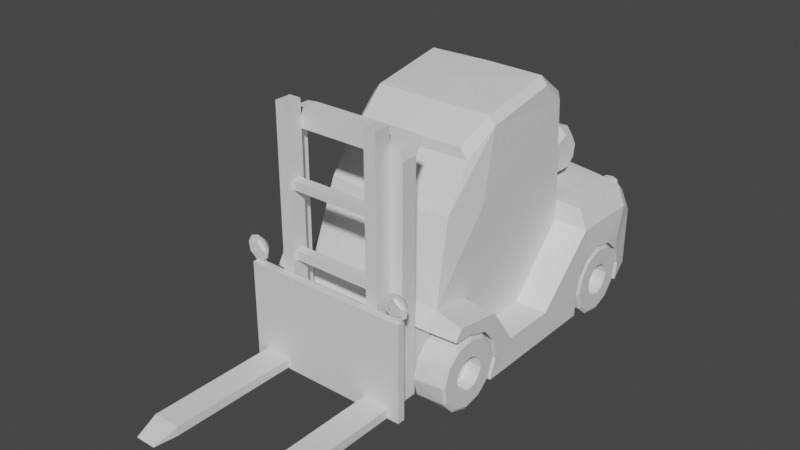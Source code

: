 # Source: forklift.blend  (saved by Blender 3.6.13; exported with 4.5.12 LTS)
import bpy
from mathutils import Matrix  # noqa: F401  (used for matrix-valued properties, if any)

bpy.ops.wm.read_factory_settings(use_empty=True)
scene = bpy.context.scene
scene.name = 'Scene'

# ---- collections
col_collection = bpy.data.collections.new('Collection'); scene.collection.children.link(col_collection)

# ---- materials (node trees are filled in below, after node groups)
mat_material_001 = bpy.data.materials.new('Material.001')
mat_material_001.alpha_threshold = 0.0
mat_material_001.use_transparent_shadow = False
mat_material_001.roughness = 0.5
mat_material_001.line_color = (0.0, 0.0, 0.0, 1.0)
mat_material_002 = bpy.data.materials.new('Material.002')
mat_material_002.alpha_threshold = 0.0
mat_material_002.use_transparent_shadow = False
mat_material_002.roughness = 0.5
mat_material_002.line_color = (0.0, 0.0, 0.0, 1.0)
mat_material_003 = bpy.data.materials.new('Material.003')
mat_material_003.alpha_threshold = 0.0
mat_material_003.use_transparent_shadow = False
mat_material_003.roughness = 0.5
mat_material_003.line_color = (0.0, 0.0, 0.0, 1.0)
mat_material_004 = bpy.data.materials.new('Material.004')
mat_material_004.alpha_threshold = 0.0
mat_material_004.use_transparent_shadow = False
mat_material_004.roughness = 0.5
mat_material_004.line_color = (0.0, 0.0, 0.0, 1.0)

# ---- material node trees
mat_material_001.use_nodes = True; mat_material_001.node_tree.nodes.clear()
_N = mat_material_001.node_tree.nodes; _L = mat_material_001.node_tree.links
n0 = _N.new('ShaderNodeOutputMaterial'); n0.name = 'Material Output'; n0.location = (300, 300)
n1 = _N.new('ShaderNodeBsdfPrincipled'); n1.name = 'Principled BSDF'; n1.location = (10, 300)
n1.distribution = 'GGX'
n1.subsurface_method = 'RANDOM_WALK_SKIN'
n1.inputs[3].default_value = 1.45
n1.inputs[27].default_value = (0.0, 0.0, 0.0, 1.0)
n1.inputs[28].default_value = 1.0
_L.new(n1.outputs[0], n0.inputs[0])
n0.is_active_output = True
mat_material_002.use_nodes = True; mat_material_002.node_tree.nodes.clear()
_N = mat_material_002.node_tree.nodes; _L = mat_material_002.node_tree.links
n0 = _N.new('ShaderNodeOutputMaterial'); n0.name = 'Material Output'; n0.location = (300, 300)
n1 = _N.new('ShaderNodeBsdfPrincipled'); n1.name = 'Principled BSDF'; n1.location = (10, 300)
n1.distribution = 'GGX'
n1.subsurface_method = 'RANDOM_WALK_SKIN'
n1.inputs[3].default_value = 1.45
n1.inputs[27].default_value = (0.0, 0.0, 0.0, 1.0)
n1.inputs[28].default_value = 1.0
_L.new(n1.outputs[0], n0.inputs[0])
n0.is_active_output = True
mat_material_003.use_nodes = True; mat_material_003.node_tree.nodes.clear()
_N = mat_material_003.node_tree.nodes; _L = mat_material_003.node_tree.links
n0 = _N.new('ShaderNodeOutputMaterial'); n0.name = 'Material Output'; n0.location = (300, 300)
n1 = _N.new('ShaderNodeBsdfPrincipled'); n1.name = 'Principled BSDF'; n1.location = (10, 300)
n1.distribution = 'GGX'
n1.subsurface_method = 'RANDOM_WALK_SKIN'
n1.inputs[3].default_value = 1.45
n1.inputs[27].default_value = (0.0, 0.0, 0.0, 1.0)
n1.inputs[28].default_value = 1.0
_L.new(n1.outputs[0], n0.inputs[0])
n0.is_active_output = True
mat_material_004.use_nodes = True; mat_material_004.node_tree.nodes.clear()
_N = mat_material_004.node_tree.nodes; _L = mat_material_004.node_tree.links
n0 = _N.new('ShaderNodeOutputMaterial'); n0.name = 'Material Output'; n0.location = (300, 300)
n1 = _N.new('ShaderNodeBsdfPrincipled'); n1.name = 'Principled BSDF'; n1.location = (10, 300)
n1.distribution = 'GGX'
n1.subsurface_method = 'RANDOM_WALK_SKIN'
n1.inputs[3].default_value = 1.45
n1.inputs[27].default_value = (0.0, 0.0, 0.0, 1.0)
n1.inputs[28].default_value = 1.0
_L.new(n1.outputs[0], n0.inputs[0])
n0.is_active_output = True

# ---- world
world_world = bpy.data.worlds.new('World'); scene.world = world_world
world_world.use_nodes = True; world_world.node_tree.nodes.clear()
_N = world_world.node_tree.nodes; _L = world_world.node_tree.links
n0 = _N.new('ShaderNodeOutputWorld'); n0.name = 'World Output'; n0.location = (300, 300)
n1 = _N.new('ShaderNodeBackground'); n1.name = 'Background'; n1.location = (10, 300)
n1.inputs[0].default_value = (0.05088, 0.05088, 0.05088, 1.0)
_L.new(n1.outputs[0], n0.inputs[0])
n0.is_active_output = True
world_world.color = (0.05088, 0.05088, 0.05088)
world_world.use_sun_shadow = False
world_world.sun_shadow_jitter_overblur = 0.0

# ---- meshes
me_cube_006 = bpy.data.meshes.new('Cube.006')
me_cube_006.from_pydata([(0.4104, 0.6747, 0.4579), (0.4184, 0.6919, 0.4174), (0.393, 0.7064, 0.4724), (0.3959, 0.7348, 0.4194), (0.3657, 0.7147, 0.4771), (0.365, 0.7425, 0.4216), (0.3614, 0.6571, 0.4798), (0.3133, 0.6801, 0.4624), (0.3038, 0.7003, 0.4244), (0.337, 0.7099, 0.4758), (0.3331, 0.7395, 0.4234), (-0.4104, 0.6747, 0.4579), (-0.4184, 0.6919, 0.4174), (-0.393, 0.7064, 0.4724), (-0.3959, 0.7348, 0.4194), (-0.3657, 0.7147, 0.4771), (-0.365, 0.7425, 0.4216), (-0.3614, 0.6571, 0.4798), (-0.3133, 0.6801, 0.4624), (-0.3038, 0.7003, 0.4244), (-0.337, 0.7099, 0.4758), (-0.3331, 0.7395, 0.4234)], [], [(1, 3, 2, 0), (3, 5, 4, 2), (2, 4, 6), (8, 7, 9, 10), (10, 9, 4, 5), (4, 9, 6), (9, 7, 6), (0, 2, 6), (12, 11, 13, 14), (14, 13, 15, 16), (13, 17, 15), (19, 21, 20, 18), (21, 16, 15, 20), (15, 17, 20), (20, 17, 18), (11, 17, 13)])
_uv = me_cube_006.uv_layers.new(name='UVMap')
_uv.uv.foreach_set('vector', [0.0, 0.0, 0.0, 0.0, 0.0, 0.0, 0.0, 0.0, 0.0, 0.0, 0.0, 0.0, 0.0, 0.0, 0.0, 0.0, 0.0, 0.0, 0.0, 0.0, 0.0, 0.0, 0.0, 0.0, 0.0, 0.0, 0.0, 0.0, 0.0, 0.0, 0.0, 0.0, 0.0, 0.0, 0.0, 0.0, 0.0, 0.0, 0.0, 0.0, 0.0, 0.0, 0.0, 0.0, 0.0, 0.0, 0.0, 0.0, 0.0, 0.0, 0.0, 0.0, 0.0, 0.0, 0.0, 0.0, 0.0, 0.0, 0.0, 0.0, 0.0, 0.0, 0.0, 0.0, 0.0, 0.0, 0.0, 0.0, 0.0, 0.0, 0.0, 0.0, 0.0, 0.0, 0.0, 0.0, 0.0, 0.0, 0.0, 0.0, 0.0, 0.0, 0.0, 0.0, 0.0, 0.0, 0.0, 0.0, 0.0, 0.0, 0.0, 0.0, 0.0, 0.0, 0.0, 0.0, 0.0, 0.0, 0.0, 0.0, 0.0, 0.0, 0.0, 0.0, 0.0, 0.0, 0.0, 0.0, 0.0, 0.0, 0.0, 0.0])
me_cube_006.materials.append(mat_material_001)
me_cube_006.use_mirror_vertex_groups = False
me_cube_006.update()
me_cube_002 = bpy.data.meshes.new('Cube.002')
me_cube_002.from_pydata([(0.4646, -0.4658, 0.2637), (0.4655, -0.3735, 0.2332), (0.4663, -0.2964, 0.07312), (0.466, -0.3267, -0.01371), (0.3213, -0.3164, -0.003456), (0.3216, -0.2923, 0.0864), (0.3213, -0.3164, 0.1763), (0.3206, -0.3822, 0.242), (0.3197, -0.4658, 0.2637), (0.4661, -0.3135, 0.1635), (0.4646, -0.546, 0.2672), (0.3197, -0.546, 0.2637), (0.4646, -0.5587, 0.2741), (0.3197, -0.5709, 0.2782), (0.4646, -0.5262, 0.3206), (0.3197, -0.4948, 0.3299), (0.4646, -0.3128, 0.2878), (0.3197, -0.3128, 0.2971), (0.4646, -0.1926, 0.1143), (0.3197, -0.1925, 0.1143), (0.4646, 0.05957, 0.1136), (0.3197, 0.05957, 0.1136), (0.4646, 0.3423, 0.3841), (0.3197, 0.3255, 0.3977), (0.4646, 0.6572, 0.3841), (0.4663, 0.2953, -0.01025), (0.4415, 0.7434, 0.3264), (0.2707, 0.7751, 0.3348), (0.4415, 0.7434, 0.05758), (0.2707, 0.7751, 0.0855), (0.4646, 0.6365, 0.02066), (0.3197, 0.6466, 0.001114), (0.4636, 0.5496, 0.2436), (0.4628, 0.6194, 0.1836), (0.4642, 0.6497, 0.09675), (0.4663, 0.2953, 0.0702), (0.4661, 0.3124, 0.1606), (0.4655, 0.3724, 0.2303), (0.4645, 0.4593, 0.2607), (0.3173, 0.5496, 0.2436), (0.3166, 0.6194, 0.1836), (0.318, 0.6497, 0.09675), (0.32, 0.2953, 0.0702), (0.3199, 0.3124, 0.1606), (0.3192, 0.3724, 0.2303), (0.3183, 0.4593, 0.2607), (0.4283, 0.3423, 0.476), (0.3197, 0.3255, 0.4897), (0.4283, 0.6572, 0.476), (0.3197, 0.6693, 0.4897), (0.4052, 0.7385, 0.4183), (0.3197, 0.7594, 0.4267), (0.32, 0.2953, -0.01025), (0.2913, -0.3932, 0.6762), (0.3197, -0.2094, 0.6651), (0.3015, 0.3255, 0.9376), (0.2794, -0.2663, 0.8593), (0.3015, -0.1242, 0.9607), (0.3015, 0.224, 1.025), (0.2443, -0.2663, 0.9055), (0.2721, -0.1242, 0.9974), (0.2721, 0.224, 1.061), (-0.3197, -0.4948, 0.3299), (-0.2913, -0.3932, 0.6762), (-0.2794, -0.2663, 0.8593), (-0.2443, -0.2663, 0.9055), (-0.2721, -0.1242, 0.9974), (-0.2721, 0.224, 1.061), (0.3197, -0.546, -0.01227), (-0.3197, -0.546, 0.2637), (-0.3197, -0.5709, 0.2782), (-0.3197, -0.546, -0.01227), (0.2721, 0.3599, 0.9558), (-0.2721, 0.3599, 0.9558), (0.2721, 0.3599, 0.4899), (-0.2721, 0.3599, 0.4899), (0.1502, 0.703, 0.4897), (0.1999, 0.8087, 0.3348), (0.1492, 0.8087, 0.06858), (0.1502, 0.672, 0.001114), (0.1502, 0.793, 0.4267), (0.08428, 0.6443, 0.555), (0.0659, 0.6439, 0.5549), (0.08428, 0.6563, 0.5489), (0.0659, 0.6575, 0.549), (0.08428, 0.6517, 0.6394), (0.0659, 0.6515, 0.6391), (0.08428, 0.6633, 0.6461), (0.0659, 0.6639, 0.6472), (0.08311, 0.6091, 0.4798), (0.06473, 0.6087, 0.4798), (0.08311, 0.6211, 0.4737), (0.06473, 0.6223, 0.4739), (0.08554, 0.6059, 0.7096), (0.06715, 0.6059, 0.7092), (0.08554, 0.6128, 0.7211), (0.06715, 0.6127, 0.7224), (0.087, 0.5297, 0.7371), (0.06862, 0.5299, 0.7368), (0.087, 0.53, 0.7506), (0.06862, 0.5293, 0.7516), (-0.4646, -0.4658, 0.2637), (-0.4655, -0.3735, 0.2332), (-0.4663, -0.2964, 0.07312), (-0.466, -0.3267, -0.01371), (-0.3213, -0.3164, -0.003456), (-0.3216, -0.2923, 0.0864), (-0.3213, -0.3164, 0.1763), (-0.3206, -0.3822, 0.242), (-0.3197, -0.4658, 0.2637), (-0.4661, -0.3135, 0.1635), (-0.4646, -0.546, 0.2672), (-0.4646, -0.5587, 0.2741), (-0.4646, -0.5262, 0.3206), (-0.4646, -0.3128, 0.2878), (-0.3197, -0.3128, 0.2971), (-0.4646, -0.1926, 0.1143), (-0.3197, -0.1925, 0.1143), (-0.4646, 0.05957, 0.1136), (-0.3197, 0.05957, 0.1136), (-0.4646, 0.3423, 0.3841), (-0.3197, 0.3255, 0.3977), (-0.4646, 0.6572, 0.3841), (-0.4663, 0.2953, -0.01025), (-0.4415, 0.7434, 0.3264), (-0.2707, 0.7751, 0.3348), (-0.4415, 0.7434, 0.05758), (-0.2707, 0.7751, 0.0855), (-0.4646, 0.6365, 0.02066), (-0.3197, 0.6466, 0.001114), (-0.4636, 0.5496, 0.2436), (-0.4628, 0.6194, 0.1836), (-0.4642, 0.6497, 0.09675), (-0.4663, 0.2953, 0.0702), (-0.4661, 0.3124, 0.1606), (-0.4655, 0.3724, 0.2303), (-0.4645, 0.4593, 0.2607), (-0.3173, 0.5496, 0.2436), (-0.3166, 0.6194, 0.1836), (-0.318, 0.6497, 0.09675), (-0.32, 0.2953, 0.0702), (-0.3199, 0.3124, 0.1606), (-0.3192, 0.3724, 0.2303), (-0.3183, 0.4593, 0.2607), (-0.4283, 0.3423, 0.476), (-0.3197, 0.3255, 0.4897), (-0.4283, 0.6572, 0.476), (-0.3197, 0.6693, 0.4897), (-0.4052, 0.7385, 0.4183), (-0.3197, 0.7594, 0.4267), (-0.32, 0.2953, -0.01025), (-0.3197, -0.2094, 0.6651), (-0.3015, 0.3255, 0.9376), (-0.3015, -0.1242, 0.9607), (-0.3015, 0.224, 1.025), (-0.1502, 0.672, 0.001114), (-0.1502, 0.703, 0.4897), (-0.1999, 0.8087, 0.3348), (-0.1492, 0.8087, 0.06858), (-0.1502, 0.793, 0.4267), (-0.08428, 0.6443, 0.555), (-0.0659, 0.6439, 0.5549), (-0.08428, 0.6563, 0.5489), (-0.0659, 0.6575, 0.549), (-0.08428, 0.6517, 0.6394), (-0.0659, 0.6515, 0.6391), (-0.08428, 0.6633, 0.6461), (-0.0659, 0.6639, 0.6472), (-0.08311, 0.6091, 0.4798), (-0.06473, 0.6087, 0.4798), (-0.08311, 0.6211, 0.4737), (-0.06473, 0.6223, 0.4739), (-0.08554, 0.6059, 0.7096), (-0.06715, 0.6059, 0.7092), (-0.08554, 0.6128, 0.7211), (-0.06715, 0.6127, 0.7224), (-0.087, 0.5297, 0.7371), (-0.06862, 0.5299, 0.7368), (-0.087, 0.53, 0.7506), (-0.06862, 0.5293, 0.7516), (0.0, -0.277, 0.8581), (0.0, -0.277, 0.9054), (0.0, -0.1316, 0.9995), (0.0, -0.4128, 0.6707), (0.0, 0.2248, 1.065), (0.0, 0.3638, 0.9568), (0.0, 0.0466, 1.038)], [], [(5, 9, 6), (6, 1, 7), (7, 0, 8), (4, 2, 5), (0, 11, 8), (12, 11, 10), (14, 13, 12), (16, 15, 14), (16, 19, 17), (20, 19, 18), (20, 23, 21), (51, 26, 27), (50, 24, 26), (26, 29, 27), (28, 31, 29), (43, 37, 36), (39, 33, 32), (44, 38, 37), (42, 36, 35), (33, 41, 34), (45, 32, 38), (46, 49, 47), (50, 49, 48), (33, 28, 26), (46, 23, 22), (28, 34, 30), (48, 22, 24), (33, 24, 32), (22, 37, 38), (20, 35, 36), (25, 42, 35), (20, 18, 3), (16, 1, 9), (0, 14, 10), (17, 21, 23), (23, 47, 17), (47, 54, 17), (55, 57, 54), (56, 53, 57), (58, 60, 57), (57, 60, 59), (57, 59, 56), (65, 180, 181), (182, 65, 181), (183, 62, 15), (66, 182, 186), (180, 63, 183), (5, 6, 68), (69, 68, 11), (62, 13, 15), (70, 11, 13), (184, 73, 67), (58, 72, 61), (75, 73, 185), (55, 74, 72), (76, 75, 74), (49, 74, 47), (51, 76, 49), (79, 29, 31), (27, 80, 51), (29, 77, 27), (82, 89, 81), (87, 93, 85), (81, 86, 82), (83, 85, 81), (86, 84, 82), (84, 87, 83), (91, 90, 92), (89, 83, 81), (92, 82, 84), (83, 92, 84), (96, 99, 95), (94, 88, 86), (88, 95, 87), (85, 94, 86), (99, 98, 97), (93, 98, 94), (95, 97, 93), (98, 96, 94), (41, 30, 34), (42, 41, 44), (79, 52, 150), (106, 110, 103), (107, 102, 110), (108, 101, 102), (105, 103, 104), (101, 69, 111), (69, 112, 111), (70, 113, 112), (62, 114, 113), (114, 117, 116), (117, 118, 116), (118, 121, 120), (124, 149, 125), (122, 148, 124), (124, 127, 126), (126, 129, 128), (135, 141, 134), (131, 137, 130), (136, 142, 135), (134, 140, 133), (131, 139, 138), (130, 143, 136), (144, 147, 146), (147, 148, 146), (131, 126, 132), (121, 144, 120), (126, 128, 132), (120, 146, 122), (131, 122, 124), (136, 135, 120), (134, 133, 118), (140, 123, 133), (118, 133, 123), (110, 114, 116), (114, 102, 101), (115, 119, 117), (121, 115, 145), (145, 151, 152), (115, 62, 151), (152, 153, 154), (154, 66, 67), (153, 65, 66), (153, 64, 65), (71, 69, 109), (123, 105, 104), (154, 73, 152), (152, 75, 145), (75, 147, 145), (149, 156, 159), (127, 155, 129), (125, 159, 157), (127, 157, 158), (158, 79, 155), (156, 80, 159), (157, 78, 158), (159, 77, 157), (161, 168, 169), (166, 172, 174), (160, 165, 164), (162, 164, 166), (163, 165, 161), (163, 166, 167), (170, 169, 168), (162, 168, 160), (161, 171, 163), (162, 171, 170), (175, 178, 179), (167, 173, 165), (167, 174, 175), (164, 173, 172), (178, 177, 179), (172, 177, 176), (174, 176, 178), (175, 177, 173), (128, 139, 132), (143, 137, 139), (72, 184, 61), (180, 53, 56), (186, 182, 60), (182, 59, 60), (59, 180, 56), (5, 2, 9), (6, 9, 1), (7, 1, 0), (4, 3, 2), (0, 10, 11), (12, 13, 11), (14, 15, 13), (16, 17, 15), (16, 18, 19), (20, 21, 19), (20, 22, 23), (51, 50, 26), (50, 48, 24), (26, 28, 29), (28, 30, 31), (43, 44, 37), (39, 40, 33), (44, 45, 38), (42, 43, 36), (33, 40, 41), (45, 39, 32), (46, 48, 49), (50, 51, 49), (33, 34, 28), (46, 47, 23), (48, 46, 22), (33, 26, 24), (32, 24, 38), (24, 22, 38), (37, 22, 36), (22, 20, 36), (25, 52, 42), (2, 3, 18), (3, 25, 20), (25, 35, 20), (9, 2, 18), (18, 16, 9), (0, 1, 16), (16, 14, 0), (14, 12, 10), (17, 19, 21), (47, 55, 54), (55, 58, 57), (53, 54, 57), (58, 61, 60), (65, 64, 180), (182, 66, 65), (15, 53, 183), (183, 63, 62), (186, 184, 67), (67, 66, 186), (180, 64, 63), (6, 7, 68), (7, 8, 68), (8, 11, 68), (68, 4, 5), (69, 71, 68), (62, 70, 13), (70, 69, 11), (184, 185, 73), (58, 55, 72), (185, 72, 74), (74, 75, 185), (55, 47, 74), (76, 156, 75), (49, 76, 74), (51, 80, 76), (79, 78, 29), (27, 77, 80), (29, 78, 77), (82, 90, 89), (87, 95, 93), (81, 85, 86), (83, 87, 85), (86, 88, 84), (84, 88, 87), (91, 89, 90), (89, 91, 83), (92, 90, 82), (83, 91, 92), (96, 100, 99), (94, 96, 88), (88, 96, 95), (85, 93, 94), (99, 100, 98), (93, 97, 98), (95, 99, 97), (98, 100, 96), (41, 31, 30), (41, 40, 39), (39, 45, 41), (45, 44, 41), (44, 43, 42), (42, 52, 31), (31, 41, 42), (25, 3, 4), (4, 68, 71), (71, 105, 4), (105, 150, 4), (4, 150, 52), (150, 129, 155), (155, 79, 150), (79, 31, 52), (52, 25, 4), (106, 107, 110), (107, 108, 102), (108, 109, 101), (105, 106, 103), (101, 109, 69), (69, 70, 112), (70, 62, 113), (62, 115, 114), (114, 115, 117), (117, 119, 118), (118, 119, 121), (124, 148, 149), (122, 146, 148), (124, 125, 127), (126, 127, 129), (135, 142, 141), (131, 138, 137), (136, 143, 142), (134, 141, 140), (131, 132, 139), (130, 137, 143), (144, 145, 147), (147, 149, 148), (131, 124, 126), (121, 145, 144), (120, 144, 146), (131, 130, 122), (120, 122, 136), (122, 130, 136), (118, 120, 134), (120, 135, 134), (140, 150, 123), (123, 104, 118), (104, 103, 116), (118, 104, 116), (116, 103, 110), (110, 102, 114), (101, 111, 113), (111, 112, 113), (113, 114, 101), (115, 121, 119), (145, 115, 151), (63, 151, 62), (152, 151, 153), (151, 63, 153), (154, 153, 66), (109, 108, 71), (108, 107, 71), (107, 106, 71), (106, 105, 71), (123, 150, 105), (154, 67, 73), (152, 73, 75), (75, 156, 147), (149, 147, 156), (127, 158, 155), (125, 149, 159), (127, 125, 157), (158, 78, 79), (156, 76, 80), (157, 77, 78), (159, 80, 77), (161, 160, 168), (166, 164, 172), (160, 161, 165), (162, 160, 164), (163, 167, 165), (163, 162, 166), (170, 171, 169), (162, 170, 168), (161, 169, 171), (162, 163, 171), (175, 174, 178), (167, 175, 173), (167, 166, 174), (164, 165, 173), (178, 176, 177), (172, 173, 177), (174, 172, 176), (175, 179, 177), (128, 129, 139), (137, 138, 139), (139, 129, 140), (129, 150, 140), (140, 141, 139), (141, 142, 139), (142, 143, 139), (72, 185, 184), (180, 183, 53), (60, 61, 186), (61, 184, 186), (182, 181, 59), (59, 181, 180), (63, 64, 153), (53, 15, 54), (15, 17, 54)])
me_cube_002.polygons.foreach_set('material_index', [1, 1, 1, 1, 1, 1, 1, 1, 1, 1, 1, 1, 0, 1, 1, 0, 0, 0, 0, 0, 0, 1, 1, 1, 1, 0, 0, 1, 0, 1, 0, 1, 1, 1, 1, 1, 1, 1, 1, 1, 1, 1, 1, 1, 1, 1, 1, 1, 1, 1, 1, 1, 1, 1, 1, 1, 1, 1, 1, 1, 1, 1, 1, 1, 1, 1, 1, 1, 1, 1, 1, 1, 1, 1, 1, 1, 1, 1, 1, 0, 0, 1, 1, 1, 1, 1, 1, 1, 1, 1, 1, 1, 1, 1, 0, 1, 1, 0, 0, 0, 0, 0, 0, 1, 1, 1, 1, 0, 0, 1, 0, 1, 0, 1, 1, 1, 1, 1, 1, 1, 1, 1, 1, 1, 1, 1, 1, 1, 1, 1, 1, 1, 1, 1, 1, 1, 1, 1, 1, 1, 1, 1, 1, 1, 1, 1, 1, 1, 1, 1, 1, 1, 1, 1, 1, 0, 0, 1, 1, 1, 1, 1, 1, 1, 1, 1, 1, 1, 1, 1, 1, 1, 1, 1, 0, 1, 1, 0, 0, 0, 0, 0, 0, 1, 1, 1, 1, 0, 1, 0, 0, 1, 1, 0, 1, 1, 1, 1, 1, 1, 1, 1, 1, 1, 1, 1, 1, 1, 1, 1, 1, 1, 1, 1, 1, 1, 1, 1, 1, 1, 1, 1, 1, 1, 1, 1, 1, 1, 1, 1, 1, 1, 1, 1, 1, 1, 1, 1, 1, 1, 1, 1, 1, 1, 1, 1, 1, 1, 1, 1, 0, 0, 0, 0, 0, 0, 0, 1, 1, 1, 1, 1, 1, 1, 1, 1, 1, 1, 1, 1, 1, 1, 1, 1, 1, 1, 1, 1, 0, 1, 1, 0, 0, 0, 0, 0, 0, 1, 1, 1, 1, 0, 1, 0, 0, 1, 1, 0, 1, 1, 1, 1, 1, 1, 1, 1, 1, 1, 1, 1, 1, 1, 1, 1, 1, 1, 1, 1, 1, 1, 1, 1, 1, 1, 1, 1, 1, 1, 1, 1, 1, 1, 1, 1, 1, 1, 1, 1, 1, 1, 1, 1, 1, 1, 1, 1, 0, 0, 0, 0, 0, 0, 0, 1, 1, 1, 1, 1, 1, 0, 1, 1])
_uv = me_cube_002.uv_layers.new(name='UVMap')
_uv.uv.foreach_set('vector', [0.0, 0.0, 0.0, 0.0, 0.0, 0.0, 0.0, 0.0, 0.0, 0.0, 0.0, 0.0, 0.0, 0.0, 0.0, 0.0, 0.0, 0.0, 0.0, 0.0, 0.0, 0.0, 0.0, 0.0, 0.0, 0.0, 0.0, 0.0, 0.0, 0.0, 0.0, 0.0, 0.0, 0.0, 0.0, 0.0, 0.0, 0.0, 0.0, 0.0, 0.0, 0.0, 0.0, 0.0, 0.0, 0.0, 0.0, 0.0, 0.0, 0.0, 0.0, 0.0, 0.0, 0.0, 0.0, 0.0, 0.0, 0.0, 0.0, 0.0, 0.0, 0.0, 0.0, 0.0, 0.0, 0.0, 0.0, 0.0, 0.0, 0.0, 0.0, 0.0, 0.0, 0.0, 0.0, 0.0, 0.0, 0.0, 0.0, 0.0, 0.0, 0.0, 0.0, 0.0, 0.0, 0.0, 0.0, 0.0, 0.0, 0.0, 0.0, 0.0, 0.0, 0.0, 0.0, 0.0, 0.0, 0.0, 0.0, 0.0, 0.0, 0.0, 0.0, 0.0, 0.0, 0.0, 0.0, 0.0, 0.0, 0.0, 0.0, 0.0, 0.0, 0.0, 0.0, 0.0, 0.0, 0.0, 0.0, 0.0, 0.0, 0.0, 0.0, 0.0, 0.0, 0.0, 0.0, 0.0, 0.0, 0.0, 0.0, 0.0, 0.0, 0.0, 0.0, 0.0, 0.0, 0.0, 0.0, 0.0, 0.0, 0.0, 0.0, 0.0, 0.0, 0.0, 0.0, 0.0, 0.0, 0.0, 0.0, 0.0, 0.0, 0.0, 0.0, 0.0, 0.0, 0.0, 0.0, 0.0, 0.0, 0.0, 0.0, 0.0, 0.0, 0.0, 0.0, 0.0, 0.0, 0.0, 0.0, 0.0, 0.0, 0.0, 0.0, 0.0, 0.0, 0.0, 0.0, 0.0, 0.0, 0.0, 0.0, 0.0, 0.0, 0.0, 0.0, 0.0, 0.0, 0.0, 0.0, 0.0, 0.0, 0.0, 0.0, 0.0, 0.0, 0.0, 0.0, 0.0, 0.0, 0.0, 0.0, 0.0, 0.0, 0.0, 0.0, 0.0, 0.0, 0.0, 0.0, 0.0, 0.0, 0.0, 0.0, 0.0, 0.0, 0.0, 0.0, 0.0, 0.0, 0.0, 0.0, 0.0, 0.0, 0.0, 0.0, 0.0, 0.0, 0.0, 0.0, 0.0, 0.0, 0.0, 0.0, 0.0, 0.0, 0.0, 0.0, 0.0, 0.0, 0.0, 0.0, 0.0, 0.0, 0.0, 0.0, 0.0, 0.0, 0.0, 0.0, 0.0, 0.0, 0.0, 0.0, 0.0, 0.0, 0.0, 0.0, 0.0, 0.0, 0.0, 0.0, 0.0, 0.0, 0.0, 0.0, 0.0, 0.0, 0.0, 0.0, 0.0, 0.0, 0.0, 0.0, 0.0, 0.0, 0.0, 0.0, 0.0, 0.0, 0.0, 0.0, 0.0, 0.0, 0.0, 0.0, 0.0, 0.0, 0.0, 0.0, 0.0, 0.0, 0.0, 0.0, 0.0, 0.0, 0.0, 0.0, 0.0, 0.0, 0.0, 0.0, 0.0, 0.0, 0.0, 0.0, 0.0, 0.0, 0.0, 0.0, 0.0, 0.0, 0.0, 0.0, 0.0, 0.0, 0.0, 0.0, 0.0, 0.0, 0.0, 0.0, 0.0, 0.0, 0.0, 0.0, 0.0, 0.0, 0.0, 0.0, 0.0, 0.0, 0.0, 0.0, 0.0, 0.0, 0.0, 0.0, 0.0, 0.0, 0.0, 0.0, 0.0, 0.0, 0.0, 0.0, 0.0, 0.0, 0.0, 0.0, 0.0, 0.0, 0.0, 0.0, 0.0, 0.0, 0.0, 0.0, 0.0, 0.0, 0.0, 0.0, 0.0, 0.0, 0.0, 0.0, 0.0, 0.0, 0.0, 0.0, 0.0, 0.0, 0.0, 0.0, 0.0, 0.0, 0.0, 0.0, 0.0, 0.0, 0.0, 0.0, 0.0, 0.0, 0.0, 0.0, 0.0, 0.0, 0.0, 0.0, 0.0, 0.0, 0.0, 0.0, 0.0, 0.0, 0.0, 0.0, 0.0, 0.0, 0.0, 0.0, 0.0, 0.0, 0.0, 0.0, 0.0, 0.0, 0.0, 0.0, 0.0, 0.0, 0.0, 0.0, 0.0, 0.0, 0.0, 0.0, 0.0, 0.0, 0.0, 0.0, 0.0, 0.0, 0.0, 0.0, 0.0, 0.0, 0.0, 0.0, 0.0, 0.0, 0.0, 0.0, 0.0, 0.0, 0.0, 0.0, 0.0, 0.0, 0.0, 0.0, 0.0, 0.0, 0.0, 0.0, 0.0, 0.0, 0.0, 0.0, 0.0, 0.0, 0.0, 0.0, 0.0, 0.0, 0.0, 0.0, 0.0, 0.0, 0.0, 0.0, 0.0, 0.0, 0.0, 0.0, 0.0, 0.0, 0.0, 0.0, 0.0, 0.0, 0.0, 0.0, 0.0, 0.0, 0.0, 0.0, 0.0, 0.0, 0.0, 0.0, 0.0, 0.0, 0.0, 0.0, 0.0, 0.0, 0.0, 0.0, 0.0, 0.0, 0.0, 0.0, 0.0, 0.0, 0.0, 0.0, 0.0, 0.0, 0.0, 0.0, 0.0, 0.0, 0.0, 0.0, 0.0, 0.0, 0.0, 0.0, 0.0, 0.0, 0.0, 0.0, 0.0, 0.0, 0.0, 0.0, 0.0, 0.0, 0.0, 0.0, 0.0, 0.0, 0.0, 0.0, 0.0, 0.0, 0.0, 0.0, 0.0, 0.0, 0.0, 0.0, 0.0, 0.0, 0.0, 0.0, 0.0, 0.0, 0.0, 0.0, 0.0, 0.0, 0.0, 0.0, 0.0, 0.0, 0.0, 0.0, 0.0, 0.0, 0.0, 0.0, 0.0, 0.0, 0.0, 0.0, 0.0, 0.0, 0.0, 0.0, 0.0, 0.0, 0.0, 0.0, 0.0, 0.0, 0.0, 0.0, 0.0, 0.0, 0.0, 0.0, 0.0, 0.0, 0.0, 0.0, 0.0, 0.0, 0.0, 0.0, 0.0, 0.0, 0.0, 0.0, 0.0, 0.0, 0.0, 0.0, 0.0, 0.0, 0.0, 0.0, 0.0, 0.0, 0.0, 0.0, 0.0, 0.0, 0.0, 0.0, 0.0, 0.0, 0.0, 0.0, 0.0, 0.0, 0.0, 0.0, 0.0, 0.0, 0.0, 0.0, 0.0, 0.0, 0.0, 0.0, 0.0, 0.0, 0.0, 0.0, 0.0, 0.0, 0.0, 0.0, 0.0, 0.0, 0.0, 0.0, 0.0, 0.0, 0.0, 0.0, 0.0, 0.0, 0.0, 0.0, 0.0, 0.0, 0.0, 0.0, 0.0, 0.0, 0.0, 0.0, 0.0, 0.0, 0.0, 0.0, 0.0, 0.0, 0.0, 0.0, 0.0, 0.0, 0.0, 0.0, 0.0, 0.0, 0.0, 0.0, 0.0, 0.0, 0.0, 0.0, 0.0, 0.0, 0.0, 0.0, 0.0, 0.0, 0.0, 0.0, 0.0, 0.0, 0.0, 0.0, 0.0, 0.0, 0.0, 0.0, 0.0, 0.0, 0.0, 0.0, 0.0, 0.0, 0.0, 0.0, 0.0, 0.0, 0.0, 0.0, 0.0, 0.0, 0.0, 0.0, 0.0, 0.0, 0.0, 0.0, 0.0, 0.0, 0.0, 0.0, 0.0, 0.0, 0.0, 0.0, 0.0, 0.0, 0.0, 0.0, 0.0, 0.0, 0.0, 0.0, 0.0, 0.0, 0.0, 0.0, 0.0, 0.0, 0.0, 0.0, 0.0, 0.0, 0.0, 0.0, 0.0, 0.0, 0.0, 0.0, 0.0, 0.0, 0.0, 0.0, 0.0, 0.0, 0.0, 0.0, 0.0, 0.0, 0.0, 0.0, 0.0, 0.0, 0.0, 0.0, 0.0, 0.0, 0.0, 0.0, 0.0, 0.0, 0.0, 0.0, 0.0, 0.0, 0.0, 0.0, 0.0, 0.0, 0.0, 0.0, 0.0, 0.0, 0.0, 0.0, 0.0, 0.0, 0.0, 0.0, 0.0, 0.0, 0.0, 0.0, 0.0, 0.0, 0.0, 0.0, 0.0, 0.0, 0.0, 0.0, 0.0, 0.0, 0.0, 0.0, 0.0, 0.0, 0.0, 0.0, 0.0, 0.0, 0.0, 0.0, 0.0, 0.0, 0.0, 0.0, 0.0, 0.0, 0.0, 0.0, 0.0, 0.0, 0.0, 0.0, 0.0, 0.0, 0.0, 0.0, 0.0, 0.0, 0.0, 0.0, 0.0, 0.0, 0.0, 0.0, 0.0, 0.0, 0.0, 0.0, 0.0, 0.0, 0.0, 0.0, 0.0, 0.0, 0.0, 0.0, 0.0, 0.0, 0.0, 0.0, 0.0, 0.0, 0.0, 0.0, 0.0, 0.0, 0.0, 0.0, 0.0, 0.0, 0.0, 0.0, 0.0, 0.0, 0.0, 0.0, 0.0, 0.0, 0.0, 0.0, 0.0, 0.0, 0.0, 0.0, 0.0, 0.0, 0.0, 0.0, 0.0, 0.0, 0.0, 0.0, 0.0, 0.0, 0.0, 0.0, 0.0, 0.0, 0.0, 0.0, 0.0, 0.0, 0.0, 0.0, 0.0, 0.0, 0.0, 0.0, 0.0, 0.0, 0.0, 0.0, 0.0, 0.0, 0.0, 0.0, 0.0, 0.0, 0.0, 0.0, 0.0, 0.0, 0.0, 0.0, 0.0, 0.0, 0.0, 0.0, 0.0, 0.0, 0.0, 0.0, 0.0, 0.0, 0.0, 0.0, 0.0, 0.0, 0.0, 0.0, 0.0, 0.0, 0.0, 0.0, 0.0, 0.0, 0.0, 0.0, 0.0, 0.0, 0.0, 0.0, 0.0, 0.0, 0.0, 0.0, 0.0, 0.0, 0.0, 0.0, 0.0, 0.0, 0.0, 0.0, 0.0, 0.0, 0.0, 0.0, 0.0, 0.0, 0.0, 0.0, 0.0, 0.0, 0.0, 0.0, 0.0, 0.0, 0.0, 0.0, 0.0, 0.0, 0.0, 0.0, 0.0, 0.0, 0.0, 0.0, 0.0, 0.0, 0.0, 0.0, 0.0, 0.0, 0.0, 0.0, 0.0, 0.0, 0.0, 0.0, 0.0, 0.0, 0.0, 0.0, 0.0, 0.0, 0.0, 0.0, 0.0, 0.0, 0.0, 0.0, 0.0, 0.0, 0.0, 0.0, 0.0, 0.0, 0.0, 0.0, 0.0, 0.0, 0.0, 0.0, 0.0, 0.0, 0.0, 0.0, 0.0, 0.0, 0.0, 0.0, 0.0, 0.0, 0.0, 0.0, 0.0, 0.0, 0.0, 0.0, 0.0, 0.0, 0.0, 0.0, 0.0, 0.0, 0.0, 0.0, 0.0, 0.0, 0.0, 0.0, 0.0, 0.0, 0.0, 0.0, 0.0, 0.0, 0.0, 0.0, 0.0, 0.0, 0.0, 0.0, 0.0, 0.0, 0.0, 0.0, 0.0, 0.0, 0.0, 0.0, 0.0, 0.0, 0.0, 0.0, 0.0, 0.0, 0.0, 0.0, 0.0, 0.0, 0.0, 0.0, 0.0, 0.0, 0.0, 0.0, 0.0, 0.0, 0.0, 0.0, 0.0, 0.0, 0.0, 0.0, 0.0, 0.0, 0.0, 0.0, 0.0, 0.0, 0.0, 0.0, 0.0, 0.0, 0.0, 0.0, 0.0, 0.0, 0.0, 0.0, 0.0, 0.0, 0.0, 0.0, 0.0, 0.0, 0.0, 0.0, 0.0, 0.0, 0.0, 0.0, 0.0, 0.0, 0.0, 0.0, 0.0, 0.0, 0.0, 0.0, 0.0, 0.0, 0.0, 0.0, 0.0, 0.0, 0.0, 0.0, 0.0, 0.0, 0.0, 0.0, 0.0, 0.0, 0.0, 0.0, 0.0, 0.0, 0.0, 0.0, 0.0, 0.0, 0.0, 0.0, 0.0, 0.0, 0.0, 0.0, 0.0, 0.0, 0.0, 0.0, 0.0, 0.0, 0.0, 0.0, 0.0, 0.0, 0.0, 0.0, 0.0, 0.0, 0.0, 0.0, 0.0, 0.0, 0.0, 0.0, 0.0, 0.0, 0.0, 0.0, 0.0, 0.0, 0.0, 0.0, 0.0, 0.0, 0.0, 0.0, 0.0, 0.0, 0.0, 0.0, 0.0, 0.0, 0.0, 0.0, 0.0, 0.0, 0.0, 0.0, 0.0, 0.0, 0.0, 0.0, 0.0, 0.0, 0.0, 0.0, 0.0, 0.0, 0.0, 0.0, 0.0, 0.0, 0.0, 0.0, 0.0, 0.0, 0.0, 0.0, 0.0, 0.0, 0.0, 0.0, 0.0, 0.0, 0.0, 0.0, 0.0, 0.0, 0.0, 0.0, 0.0, 0.0, 0.0, 0.0, 0.0, 0.0, 0.0, 0.0, 0.0, 0.0, 0.0, 0.0, 0.0, 0.0, 0.0, 0.0, 0.0, 0.0, 0.0, 0.0, 0.0, 0.0, 0.0, 0.0, 0.0, 0.0, 0.0, 0.0, 0.0, 0.0, 0.0, 0.0, 0.0, 0.0, 0.0, 0.0, 0.0, 0.0, 0.0, 0.0, 0.0, 0.0, 0.0, 0.0, 0.0, 0.0, 0.0, 0.0, 0.0, 0.0, 0.0, 0.0, 0.0, 0.0, 0.0, 0.0, 0.0, 0.0, 0.0, 0.0, 0.0, 0.0, 0.0, 0.0, 0.0, 0.0, 0.0, 0.0, 0.0, 0.0, 0.0, 0.0, 0.0, 0.0, 0.0, 0.0, 0.0, 0.0, 0.0, 0.0, 0.0, 0.0, 0.0, 0.0, 0.0, 0.0, 0.0, 0.0, 0.0, 0.0, 0.0, 0.0, 0.0, 0.0, 0.0, 0.0, 0.0, 0.0, 0.0, 0.0, 0.0, 0.0, 0.0, 0.0, 0.0, 0.0, 0.0, 0.0, 0.0, 0.0, 0.0, 0.0, 0.0, 0.0, 0.0, 0.0, 0.0, 0.0, 0.0, 0.0, 0.0, 0.0, 0.0, 0.0, 0.0, 0.0, 0.0, 0.0, 0.0, 0.0, 0.0, 0.0, 0.0, 0.0, 0.0, 0.0, 0.0, 0.0, 0.0, 0.0, 0.0, 0.0, 0.0, 0.0, 0.0, 0.0, 0.0, 0.0, 0.0, 0.0, 0.0, 0.0, 0.0, 0.0, 0.0, 0.0, 0.0, 0.0, 0.0, 0.0, 0.0, 0.0, 0.0, 0.0, 0.0, 0.0, 0.0, 0.0, 0.0, 0.0, 0.0, 0.0, 0.0, 0.0, 0.0, 0.0, 0.0, 0.0, 0.0, 0.0, 0.0, 0.0, 0.0, 0.0, 0.0, 0.0, 0.0, 0.0, 0.0, 0.0, 0.0, 0.0, 0.0, 0.0, 0.0, 0.0, 0.0, 0.0, 0.0, 0.0, 0.0, 0.0, 0.0, 0.0, 0.0, 0.0, 0.0, 0.0, 0.0, 0.0, 0.0, 0.0, 0.0, 0.0, 0.0, 0.0, 0.0, 0.0, 0.0, 0.0, 0.0, 0.0, 0.0, 0.0, 0.0, 0.0, 0.0, 0.0, 0.0, 0.0, 0.0, 0.0, 0.0, 0.0, 0.0, 0.0, 0.0, 0.0, 0.0, 0.0, 0.0, 0.0, 0.0, 0.0, 0.0, 0.0, 0.0, 0.0, 0.0, 0.0, 0.0, 0.0, 0.0, 0.0, 0.0, 0.0, 0.0, 0.0, 0.0, 0.0, 0.0, 0.0, 0.0, 0.0, 0.0, 0.0, 0.0, 0.0, 0.0, 0.0, 0.0, 0.0, 0.0, 0.0, 0.0, 0.0, 0.0, 0.0, 0.0, 0.0, 0.0, 0.0, 0.0, 0.0, 0.0, 0.0, 0.0, 0.0, 0.0, 0.0, 0.0, 0.0, 0.0, 0.0, 0.0, 0.0, 0.0, 0.0, 0.0, 0.0, 0.0, 0.0, 0.0, 0.0, 0.0, 0.0, 0.0, 0.0, 0.0, 0.0, 0.0, 0.0, 0.0, 0.0, 0.0, 0.0, 0.0, 0.0, 0.0, 0.0, 0.0, 0.0, 0.0, 0.0, 0.0, 0.0, 0.0, 0.0, 0.0, 0.0, 0.0, 0.0, 0.0, 0.0, 0.0, 0.0, 0.0, 0.0, 0.0, 0.0, 0.0, 0.0, 0.0, 0.0, 0.0, 0.0, 0.0, 0.0, 0.0, 0.0, 0.0, 0.0, 0.0, 0.0, 0.0, 0.0, 0.0, 0.0, 0.0, 0.0, 0.0, 0.0, 0.0, 0.0, 0.0, 0.0, 0.0, 0.0, 0.0, 0.0, 0.0, 0.0, 0.0, 0.0, 0.0, 0.0, 0.0, 0.0, 0.0, 0.0, 0.0, 0.0, 0.0, 0.0, 0.0, 0.0, 0.0, 0.0, 0.0, 0.0, 0.0, 0.0, 0.0, 0.0, 0.0, 0.0, 0.0, 0.0, 0.0, 0.0, 0.0, 0.0, 0.0, 0.0, 0.0, 0.0, 0.0, 0.0, 0.0, 0.0, 0.0, 0.0, 0.0, 0.0, 0.0, 0.0, 0.0, 0.0, 0.0, 0.0, 0.0, 0.0, 0.0, 0.0, 0.0, 0.0, 0.0, 0.0, 0.0, 0.0, 0.0, 0.0, 0.0, 0.0, 0.0, 0.0, 0.0, 0.0, 0.0, 0.0, 0.0, 0.0, 0.0, 0.0, 0.0, 0.0, 0.0, 0.0, 0.0, 0.0, 0.0, 0.0, 0.0, 0.0, 0.0, 0.0, 0.0, 0.0, 0.0, 0.0, 0.0, 0.0, 0.0, 0.0, 0.0, 0.0, 0.0, 0.0, 0.0, 0.0, 0.0, 0.0, 0.0, 0.0, 0.0, 0.0, 0.0, 0.0, 0.0, 0.0, 0.0, 0.0, 0.0, 0.0, 0.0, 0.0, 0.0, 0.0, 0.0, 0.0, 0.0, 0.0, 0.0, 0.0, 0.0, 0.0, 0.0, 0.0, 0.0, 0.0, 0.0, 0.0, 0.0, 0.0, 0.0, 0.0, 0.0, 0.0, 0.0, 0.0, 0.0, 0.0, 0.0, 0.0, 0.0, 0.0, 0.0, 0.0, 0.0, 0.0, 0.0, 0.0, 0.0, 0.0, 0.0, 0.0, 0.0, 0.0, 0.0, 0.0, 0.0, 0.0, 0.0, 0.0, 0.0, 0.0, 0.0, 0.0, 0.0, 0.0, 0.0, 0.0, 0.0, 0.0, 0.0, 0.0, 0.0, 0.0, 0.0, 0.0, 0.0, 0.0, 0.0, 0.0, 0.0, 0.0, 0.0, 0.0, 0.0, 0.0, 0.0, 0.0, 0.0, 0.0, 0.0, 0.0, 0.0, 0.0, 0.0, 0.0, 0.0, 0.0, 0.0, 0.0, 0.0, 0.0, 0.0, 0.0, 0.0, 0.0, 0.0, 0.0, 0.0, 0.0, 0.0, 0.0, 0.0, 0.0, 0.0, 0.0, 0.0, 0.0, 0.0, 0.0, 0.0, 0.0, 0.0, 0.0, 0.0, 0.0, 0.0, 0.0, 0.0, 0.0, 0.0, 0.0, 0.0, 0.0, 0.0, 0.0, 0.0, 0.0, 0.0, 0.0, 0.0, 0.0, 0.0, 0.0, 0.0, 0.0, 0.0, 0.0, 0.0, 0.0, 0.0, 0.0, 0.0, 0.0, 0.0, 0.0, 0.0, 0.0, 0.0, 0.0, 0.0, 0.0, 0.0, 0.0, 0.0, 0.0, 0.0, 0.0, 0.0, 0.0, 0.0, 0.0, 0.0, 0.0, 0.0, 0.0, 0.0, 0.0, 0.0, 0.0, 0.0, 0.0, 0.0, 0.0, 0.0, 0.0, 0.0, 0.0, 0.0, 0.0, 0.0, 0.0, 0.0, 0.0, 0.0, 0.0, 0.0, 0.0, 0.0, 0.0, 0.0, 0.0, 0.0, 0.0, 0.0, 0.0, 0.0, 0.0, 0.0, 0.0, 0.0, 0.0, 0.0, 0.0, 0.0, 0.0, 0.0, 0.0, 0.0, 0.0, 0.0, 0.0, 0.0, 0.0, 0.0, 0.0, 0.0, 0.0, 0.0, 0.0, 0.0, 0.0, 0.0, 0.0, 0.0, 0.0, 0.0, 0.0, 0.0, 0.0, 0.0, 0.0, 0.0, 0.0, 0.0, 0.0, 0.0, 0.0, 0.0, 0.0, 0.0, 0.0, 0.0, 0.0, 0.0, 0.0, 0.0, 0.0, 0.0, 0.0, 0.0, 0.0, 0.0, 0.0, 0.0, 0.0, 0.0, 0.0, 0.0, 0.0, 0.0, 0.0, 0.0, 0.0, 0.0, 0.0, 0.0, 0.0, 0.0, 0.0, 0.0, 0.0, 0.0, 0.0, 0.0, 0.0, 0.0, 0.0, 0.0, 0.0, 0.0, 0.0, 0.0, 0.0, 0.0, 0.0, 0.0, 0.0, 0.0, 0.0, 0.0, 0.0, 0.0, 0.0, 0.0, 0.0, 0.0, 0.0, 0.0, 0.0, 0.0, 0.0, 0.0, 0.0, 0.0, 0.0, 0.0, 0.0, 0.0, 0.0, 0.0, 0.0, 0.0, 0.0, 0.0, 0.0, 0.0, 0.0, 0.0, 0.0, 0.0, 0.0, 0.0, 0.0, 0.0, 0.0, 0.0, 0.0, 0.0, 0.0, 0.0, 0.0, 0.0, 0.0, 0.0, 0.0, 0.0, 0.0, 0.0, 0.0, 0.0, 0.0, 0.0, 0.0, 0.0, 0.0, 0.0, 0.0, 0.0, 0.0, 0.0, 0.0, 0.0, 0.0, 0.0, 0.0, 0.0, 0.0, 0.0, 0.0, 0.0, 0.0, 0.0, 0.0, 0.0, 0.0, 0.0, 0.0, 0.0, 0.0, 0.0, 0.0, 0.0, 0.0, 0.0, 0.0, 0.0, 0.0, 0.0, 0.0, 0.0, 0.0, 0.0, 0.0, 0.0, 0.0, 0.0, 0.0, 0.0, 0.0, 0.0, 0.0, 0.0, 0.0, 0.0, 0.0, 0.0, 0.0, 0.0, 0.0, 0.0, 0.0, 0.0, 0.0, 0.0, 0.0, 0.0, 0.0, 0.0, 0.0, 0.0, 0.0, 0.0, 0.0, 0.0, 0.0, 0.0, 0.0, 0.0, 0.0, 0.0, 0.0, 0.0, 0.0, 0.0, 0.0, 0.0, 0.0, 0.0, 0.0, 0.0, 0.0, 0.0, 0.0, 0.0, 0.0, 0.0, 0.0, 0.0, 0.0, 0.0, 0.0, 0.0, 0.0, 0.0, 0.0, 0.0, 0.0, 0.0, 0.0, 0.0, 0.0, 0.0, 0.0, 0.0, 0.0, 0.0, 0.0, 0.0, 0.0, 0.0, 0.0, 0.0, 0.0, 0.0, 0.0, 0.0, 0.0, 0.0, 0.0, 0.0, 0.0, 0.0])
me_cube_002.materials.append(None)
me_cube_002.materials.append(mat_material_001)
me_cube_002.use_mirror_vertex_groups = False
me_cube_002.update()
me_cube_008 = bpy.data.meshes.new('Cube.008')
me_cube_008.from_pydata([(0.09715, 0.001065, 0.1635), (0.09627, 0.08275, 0.1416), (0.09563, 0.1425, 0.08177), (0.0954, 0.1644, 8.609e-05), (0.09563, 0.1425, -0.0816), (0.09627, 0.08275, -0.1414), (0.09715, 0.001065, -0.1633), (0.09803, -0.08062, -0.1414), (0.09867, -0.1404, -0.0816), (0.0989, -0.1623, 8.609e-05), (0.09867, -0.1404, 0.08177), (0.09803, -0.08062, 0.1416), (-0.0337, -0.07044, 0.1456), (-0.03302, -0.1338, 0.09109), (-0.03273, -0.1614, 0.01216), (-0.03289, -0.1459, -0.07001), (-0.03348, -0.09135, -0.1334), (-0.03433, -0.01242, -0.161), (-0.03521, 0.06975, -0.1455), (-0.03589, 0.1331, -0.09092), (-0.03618, 0.1608, -0.01198), (-0.03602, 0.1452, 0.07019), (-0.03543, 0.09066, 0.1336), (-0.03458, 0.01172, 0.1612), (-0.04211, -0.06429, 0.1327), (-0.0415, -0.122, 0.08299), (-0.04123, -0.1472, 0.01108), (-0.04138, -0.133, -0.06377), (-0.04191, -0.08334, -0.1215), (-0.04268, -0.01143, -0.1467), (-0.04348, 0.06342, -0.1325), (-0.0441, 0.1212, -0.08282), (-0.04437, 0.1463, -0.01091), (-0.04422, 0.1322, 0.06394), (-0.04369, 0.08246, 0.1217), (-0.04292, 0.01056, 0.1468), (-0.04211, -0.03207, 0.06617), (-0.0415, -0.06094, 0.04132), (-0.04123, -0.07352, 0.005369), (-0.04138, -0.06644, -0.03206), (-0.04191, -0.04159, -0.06093), (-0.04268, -0.005639, -0.07351), (-0.04348, 0.03179, -0.06643), (-0.0441, 0.06066, -0.04158), (-0.04437, 0.07324, -0.005627), (-0.04422, 0.06615, 0.0318), (-0.04369, 0.04131, 0.06067), (-0.04292, 0.005356, 0.07325), (0.02352, -0.03207, 0.06617), (0.02408, -0.06094, 0.04132), (0.02432, -0.07352, 0.005369), (0.02418, -0.06644, -0.03206), (0.02371, -0.04159, -0.06093), (0.02301, -0.005639, -0.07351), (0.02229, 0.03179, -0.06643), (0.02173, 0.06066, -0.04158), (0.02149, 0.07324, -0.005627), (0.02162, 0.06615, 0.0318), (0.0221, 0.04131, 0.06067), (0.0228, 0.005356, 0.07325)], [], [(10, 13, 14, 9), (5, 18, 19, 4), (20, 32, 33, 21), (6, 17, 18, 5), (1, 22, 23, 0), (16, 28, 29, 17), (9, 14, 15, 8), (19, 31, 32, 20), (4, 19, 20, 3), (2, 21, 22, 1), (14, 26, 27, 15), (21, 33, 34, 22), (11, 12, 13, 10), (22, 34, 35, 23), (23, 35, 24, 12), (7, 16, 17, 6), (0, 23, 12, 11), (17, 29, 30, 18), (3, 20, 21, 2), (15, 27, 28, 16), (8, 15, 16, 7), (18, 30, 31, 19), (13, 25, 26, 14), (12, 24, 25, 13), (27, 39, 40, 28), (1, 0, 11, 10, 9, 8, 7, 6, 5, 4, 3, 2), (40, 52, 53, 41), (32, 44, 45, 33), (26, 38, 39, 27), (24, 36, 37, 25), (31, 43, 44, 32), (34, 46, 47, 35), (30, 42, 43, 31), (29, 41, 42, 30), (35, 47, 36, 24), (28, 40, 41, 29), (25, 37, 38, 26), (33, 45, 46, 34), (50, 49, 48, 59, 58, 57, 56, 55, 54, 53, 52, 51), (43, 55, 56, 44), (36, 48, 49, 37), (39, 51, 52, 40), (44, 56, 57, 45), (38, 50, 51, 39), (47, 59, 48, 36), (46, 58, 59, 47), (42, 54, 55, 43), (41, 53, 54, 42), (45, 57, 58, 46), (37, 49, 50, 38)])
me_cube_008.polygons.foreach_set('material_index', [1, 1, 1, 1, 1, 1, 1, 1, 1, 1, 1, 1, 1, 1, 1, 1, 1, 1, 1, 1, 1, 1, 1, 1, 1, 1, 1, 1, 1, 1, 1, 1, 1, 1, 1, 1, 1, 1, 1, 1, 1, 1, 1, 1, 1, 1, 1, 1, 1, 1])
_uv = me_cube_008.uv_layers.new(name='UVMap')
_uv.uv.foreach_set('vector', [0.0, 0.0, 0.0, 0.0, 0.0, 0.0, 0.0, 0.0, 0.0, 0.0, 0.0, 0.0, 0.0, 0.0, 0.0, 0.0, 0.0, 0.0, 0.0, 0.0, 0.0, 0.0, 0.0, 0.0, 0.0, 0.0, 0.0, 0.0, 0.0, 0.0, 0.0, 0.0, 0.0, 0.0, 0.0, 0.0, 0.0, 0.0, 0.0, 0.0, 0.0, 0.0, 0.0, 0.0, 0.0, 0.0, 0.0, 0.0, 0.0, 0.0, 0.0, 0.0, 0.0, 0.0, 0.0, 0.0, 0.0, 0.0, 0.0, 0.0, 0.0, 0.0, 0.0, 0.0, 0.0, 0.0, 0.0, 0.0, 0.0, 0.0, 0.0, 0.0, 0.0, 0.0, 0.0, 0.0, 0.0, 0.0, 0.0, 0.0, 0.0, 0.0, 0.0, 0.0, 0.0, 0.0, 0.0, 0.0, 0.0, 0.0, 0.0, 0.0, 0.0, 0.0, 0.0, 0.0, 0.0, 0.0, 0.0, 0.0, 0.0, 0.0, 0.0, 0.0, 0.0, 0.0, 0.0, 0.0, 0.0, 0.0, 0.0, 0.0, 0.0, 0.0, 0.0, 0.0, 0.0, 0.0, 0.0, 0.0, 0.0, 0.0, 0.0, 0.0, 0.0, 0.0, 0.0, 0.0, 0.0, 0.0, 0.0, 0.0, 0.0, 0.0, 0.0, 0.0, 0.0, 0.0, 0.0, 0.0, 0.0, 0.0, 0.0, 0.0, 0.0, 0.0, 0.0, 0.0, 0.0, 0.0, 0.0, 0.0, 0.0, 0.0, 0.0, 0.0, 0.0, 0.0, 0.0, 0.0, 0.0, 0.0, 0.0, 0.0, 0.0, 0.0, 0.0, 0.0, 0.0, 0.0, 0.0, 0.0, 0.0, 0.0, 0.0, 0.0, 0.0, 0.0, 0.0, 0.0, 0.0, 0.0, 0.0, 0.0, 0.0, 0.0, 0.0, 0.0, 0.0, 0.0, 0.0, 0.0, 0.0, 0.0, 0.0, 0.0, 0.0, 0.0, 0.0, 0.0, 0.0, 0.0, 0.0, 0.0, 0.0, 0.0, 0.0, 0.0, 0.0, 0.0, 0.0, 0.0, 0.0, 0.0, 0.0, 0.0, 0.0, 0.0, 0.0, 0.0, 0.0, 0.0, 0.0, 0.0, 0.0, 0.0, 0.0, 0.0, 0.0, 0.0, 0.0, 0.0, 0.0, 0.0, 0.0, 0.0, 0.0, 0.0, 0.0, 0.0, 0.0, 0.0, 0.0, 0.0, 0.0, 0.0, 0.0, 0.0, 0.0, 0.0, 0.0, 0.0, 0.0, 0.0, 0.0, 0.0, 0.0, 0.0, 0.0, 0.0, 0.0, 0.0, 0.0, 0.0, 0.0, 0.0, 0.0, 0.0, 0.0, 0.0, 0.0, 0.0, 0.0, 0.0, 0.0, 0.0, 0.0, 0.0, 0.0, 0.0, 0.0, 0.0, 0.0, 0.0, 0.0, 0.0, 0.0, 0.0, 0.0, 0.0, 0.0, 0.0, 0.0, 0.0, 0.0, 0.0, 0.0, 0.0, 0.0, 0.0, 0.0, 0.0, 0.0, 0.0, 0.0, 0.0, 0.0, 0.0, 0.0, 0.0, 0.0, 0.0, 0.0, 0.0, 0.0, 0.0, 0.0, 0.0, 0.0, 0.0, 0.0, 0.0, 0.0, 0.0, 0.0, 0.0, 0.0, 0.0, 0.0, 0.0, 0.0, 0.0, 0.0, 0.0, 0.0, 0.0, 0.0, 0.0, 0.0, 0.0, 0.0, 0.0, 0.0, 0.0, 0.0, 0.0, 0.0, 0.0, 0.0, 0.0, 0.0, 0.0, 0.0, 0.0, 0.0, 0.0, 0.0, 0.0, 0.0, 0.0, 0.0, 0.0, 0.0, 0.0, 0.0, 0.0, 0.0, 0.0, 0.0, 0.0, 0.0, 0.0, 0.0, 0.0, 0.0, 0.0, 0.0, 0.0, 0.0, 0.0, 0.0, 0.0, 0.0, 0.0, 0.0, 0.0, 0.0, 0.0, 0.0, 0.0, 0.0, 0.0, 0.0, 0.0, 0.0, 0.0, 0.0, 0.0, 0.0, 0.0, 0.0, 0.0, 0.0, 0.0, 0.0, 0.0, 0.0, 0.0, 0.0, 0.0, 0.0, 0.0, 0.0, 0.0, 0.0, 0.0, 0.0, 0.0, 0.0, 0.0, 0.0, 0.0, 0.0, 0.0, 0.0, 0.0, 0.0, 0.0, 0.0, 0.0, 0.0, 0.0])
me_cube_008.materials.append(mat_material_002)
me_cube_008.materials.append(mat_material_001)
me_cube_008.use_mirror_vertex_groups = False
me_cube_008.update()
me_cube_009 = bpy.data.meshes.new('Cube.009')
me_cube_009.from_pydata([(0.09715, -0.001065, 0.1635), (0.09627, -0.08275, 0.1416), (0.09563, -0.1425, 0.08177), (0.0954, -0.1644, 8.609e-05), (0.09563, -0.1425, -0.0816), (0.09627, -0.08275, -0.1414), (0.09715, -0.001065, -0.1633), (0.09803, 0.08062, -0.1414), (0.09867, 0.1404, -0.0816), (0.0989, 0.1623, 8.609e-05), (0.09867, 0.1404, 0.08177), (0.09803, 0.08062, 0.1416), (-0.0337, 0.07044, 0.1456), (-0.03302, 0.1338, 0.09109), (-0.03273, 0.1614, 0.01216), (-0.03289, 0.1459, -0.07001), (-0.03348, 0.09135, -0.1334), (-0.03433, 0.01242, -0.161), (-0.03521, -0.06975, -0.1455), (-0.03589, -0.1331, -0.09092), (-0.03618, -0.1608, -0.01198), (-0.03602, -0.1452, 0.07019), (-0.03543, -0.09066, 0.1336), (-0.03458, -0.01172, 0.1612), (-0.04211, 0.06429, 0.1327), (-0.0415, 0.122, 0.08299), (-0.04123, 0.1472, 0.01108), (-0.04138, 0.133, -0.06377), (-0.04191, 0.08334, -0.1215), (-0.04268, 0.01143, -0.1467), (-0.04348, -0.06342, -0.1325), (-0.0441, -0.1212, -0.08282), (-0.04437, -0.1463, -0.01091), (-0.04422, -0.1322, 0.06394), (-0.04369, -0.08246, 0.1217), (-0.04292, -0.01056, 0.1468), (-0.04211, 0.03207, 0.06617), (-0.0415, 0.06094, 0.04132), (-0.04123, 0.07352, 0.005369), (-0.04138, 0.06644, -0.03206), (-0.04191, 0.04159, -0.06093), (-0.04268, 0.005639, -0.07351), (-0.04348, -0.03179, -0.06643), (-0.0441, -0.06066, -0.04158), (-0.04437, -0.07324, -0.005627), (-0.04422, -0.06615, 0.0318), (-0.04369, -0.04131, 0.06067), (-0.04292, -0.005356, 0.07325), (0.02352, 0.03207, 0.06617), (0.02408, 0.06094, 0.04132), (0.02432, 0.07352, 0.005369), (0.02418, 0.06644, -0.03206), (0.02371, 0.04159, -0.06093), (0.02301, 0.005639, -0.07351), (0.02229, -0.03179, -0.06643), (0.02173, -0.06066, -0.04158), (0.02149, -0.07324, -0.005627), (0.02162, -0.06615, 0.0318), (0.0221, -0.04131, 0.06067), (0.0228, -0.005356, 0.07325)], [], [(10, 9, 14, 13), (5, 4, 19, 18), (20, 21, 33, 32), (6, 5, 18, 17), (1, 0, 23, 22), (16, 17, 29, 28), (9, 8, 15, 14), (19, 20, 32, 31), (4, 3, 20, 19), (2, 1, 22, 21), (14, 15, 27, 26), (21, 22, 34, 33), (11, 10, 13, 12), (22, 23, 35, 34), (23, 12, 24, 35), (7, 6, 17, 16), (0, 11, 12, 23), (17, 18, 30, 29), (3, 2, 21, 20), (15, 16, 28, 27), (8, 7, 16, 15), (18, 19, 31, 30), (13, 14, 26, 25), (12, 13, 25, 24), (27, 28, 40, 39), (1, 2, 3, 4, 5, 6, 7, 8, 9, 10, 11, 0), (40, 41, 53, 52), (32, 33, 45, 44), (26, 27, 39, 38), (24, 25, 37, 36), (31, 32, 44, 43), (34, 35, 47, 46), (30, 31, 43, 42), (29, 30, 42, 41), (35, 24, 36, 47), (28, 29, 41, 40), (25, 26, 38, 37), (33, 34, 46, 45), (50, 51, 52, 53, 54, 55, 56, 57, 58, 59, 48, 49), (43, 44, 56, 55), (36, 37, 49, 48), (39, 40, 52, 51), (44, 45, 57, 56), (38, 39, 51, 50), (47, 36, 48, 59), (46, 47, 59, 58), (42, 43, 55, 54), (41, 42, 54, 53), (45, 46, 58, 57), (37, 38, 50, 49)])
me_cube_009.polygons.foreach_set('material_index', [1, 1, 1, 1, 1, 1, 1, 1, 1, 1, 1, 1, 1, 1, 1, 1, 1, 1, 1, 1, 1, 1, 1, 1, 1, 1, 1, 1, 1, 1, 1, 1, 1, 1, 1, 1, 1, 1, 1, 1, 1, 1, 1, 1, 1, 1, 1, 1, 1, 1])
_uv = me_cube_009.uv_layers.new(name='UVMap')
_uv.uv.foreach_set('vector', [0.0, 0.0, 0.0, 0.0, 0.0, 0.0, 0.0, 0.0, 0.0, 0.0, 0.0, 0.0, 0.0, 0.0, 0.0, 0.0, 0.0, 0.0, 0.0, 0.0, 0.0, 0.0, 0.0, 0.0, 0.0, 0.0, 0.0, 0.0, 0.0, 0.0, 0.0, 0.0, 0.0, 0.0, 0.0, 0.0, 0.0, 0.0, 0.0, 0.0, 0.0, 0.0, 0.0, 0.0, 0.0, 0.0, 0.0, 0.0, 0.0, 0.0, 0.0, 0.0, 0.0, 0.0, 0.0, 0.0, 0.0, 0.0, 0.0, 0.0, 0.0, 0.0, 0.0, 0.0, 0.0, 0.0, 0.0, 0.0, 0.0, 0.0, 0.0, 0.0, 0.0, 0.0, 0.0, 0.0, 0.0, 0.0, 0.0, 0.0, 0.0, 0.0, 0.0, 0.0, 0.0, 0.0, 0.0, 0.0, 0.0, 0.0, 0.0, 0.0, 0.0, 0.0, 0.0, 0.0, 0.0, 0.0, 0.0, 0.0, 0.0, 0.0, 0.0, 0.0, 0.0, 0.0, 0.0, 0.0, 0.0, 0.0, 0.0, 0.0, 0.0, 0.0, 0.0, 0.0, 0.0, 0.0, 0.0, 0.0, 0.0, 0.0, 0.0, 0.0, 0.0, 0.0, 0.0, 0.0, 0.0, 0.0, 0.0, 0.0, 0.0, 0.0, 0.0, 0.0, 0.0, 0.0, 0.0, 0.0, 0.0, 0.0, 0.0, 0.0, 0.0, 0.0, 0.0, 0.0, 0.0, 0.0, 0.0, 0.0, 0.0, 0.0, 0.0, 0.0, 0.0, 0.0, 0.0, 0.0, 0.0, 0.0, 0.0, 0.0, 0.0, 0.0, 0.0, 0.0, 0.0, 0.0, 0.0, 0.0, 0.0, 0.0, 0.0, 0.0, 0.0, 0.0, 0.0, 0.0, 0.0, 0.0, 0.0, 0.0, 0.0, 0.0, 0.0, 0.0, 0.0, 0.0, 0.0, 0.0, 0.0, 0.0, 0.0, 0.0, 0.0, 0.0, 0.0, 0.0, 0.0, 0.0, 0.0, 0.0, 0.0, 0.0, 0.0, 0.0, 0.0, 0.0, 0.0, 0.0, 0.0, 0.0, 0.0, 0.0, 0.0, 0.0, 0.0, 0.0, 0.0, 0.0, 0.0, 0.0, 0.0, 0.0, 0.0, 0.0, 0.0, 0.0, 0.0, 0.0, 0.0, 0.0, 0.0, 0.0, 0.0, 0.0, 0.0, 0.0, 0.0, 0.0, 0.0, 0.0, 0.0, 0.0, 0.0, 0.0, 0.0, 0.0, 0.0, 0.0, 0.0, 0.0, 0.0, 0.0, 0.0, 0.0, 0.0, 0.0, 0.0, 0.0, 0.0, 0.0, 0.0, 0.0, 0.0, 0.0, 0.0, 0.0, 0.0, 0.0, 0.0, 0.0, 0.0, 0.0, 0.0, 0.0, 0.0, 0.0, 0.0, 0.0, 0.0, 0.0, 0.0, 0.0, 0.0, 0.0, 0.0, 0.0, 0.0, 0.0, 0.0, 0.0, 0.0, 0.0, 0.0, 0.0, 0.0, 0.0, 0.0, 0.0, 0.0, 0.0, 0.0, 0.0, 0.0, 0.0, 0.0, 0.0, 0.0, 0.0, 0.0, 0.0, 0.0, 0.0, 0.0, 0.0, 0.0, 0.0, 0.0, 0.0, 0.0, 0.0, 0.0, 0.0, 0.0, 0.0, 0.0, 0.0, 0.0, 0.0, 0.0, 0.0, 0.0, 0.0, 0.0, 0.0, 0.0, 0.0, 0.0, 0.0, 0.0, 0.0, 0.0, 0.0, 0.0, 0.0, 0.0, 0.0, 0.0, 0.0, 0.0, 0.0, 0.0, 0.0, 0.0, 0.0, 0.0, 0.0, 0.0, 0.0, 0.0, 0.0, 0.0, 0.0, 0.0, 0.0, 0.0, 0.0, 0.0, 0.0, 0.0, 0.0, 0.0, 0.0, 0.0, 0.0, 0.0, 0.0, 0.0, 0.0, 0.0, 0.0, 0.0, 0.0, 0.0, 0.0, 0.0, 0.0, 0.0, 0.0, 0.0, 0.0, 0.0, 0.0, 0.0, 0.0, 0.0, 0.0, 0.0, 0.0, 0.0, 0.0, 0.0, 0.0, 0.0, 0.0, 0.0, 0.0, 0.0, 0.0, 0.0, 0.0, 0.0, 0.0, 0.0, 0.0, 0.0, 0.0, 0.0, 0.0, 0.0, 0.0, 0.0, 0.0, 0.0, 0.0, 0.0, 0.0, 0.0, 0.0])
me_cube_009.materials.append(mat_material_002)
me_cube_009.materials.append(mat_material_001)
me_cube_009.use_mirror_vertex_groups = False
me_cube_009.update()
me_cube_010 = bpy.data.meshes.new('Cube.010')
me_cube_010.from_pydata([(-0.09715, -0.001065, 0.1635), (-0.09627, -0.08275, 0.1416), (-0.09563, -0.1425, 0.08177), (-0.0954, -0.1644, 8.609e-05), (-0.09563, -0.1425, -0.0816), (-0.09627, -0.08275, -0.1414), (-0.09715, -0.001065, -0.1633), (-0.09803, 0.08062, -0.1414), (-0.09867, 0.1404, -0.0816), (-0.0989, 0.1623, 8.609e-05), (-0.09867, 0.1404, 0.08177), (-0.09803, 0.08062, 0.1416), (0.0337, 0.07044, 0.1456), (0.03302, 0.1338, 0.09109), (0.03273, 0.1614, 0.01216), (0.03289, 0.1459, -0.07001), (0.03348, 0.09135, -0.1334), (0.03433, 0.01242, -0.161), (0.03521, -0.06975, -0.1455), (0.03589, -0.1331, -0.09092), (0.03618, -0.1608, -0.01198), (0.03602, -0.1452, 0.07019), (0.03543, -0.09066, 0.1336), (0.03458, -0.01172, 0.1612), (0.04211, 0.06429, 0.1327), (0.0415, 0.122, 0.08299), (0.04123, 0.1472, 0.01108), (0.04138, 0.133, -0.06377), (0.04191, 0.08334, -0.1215), (0.04268, 0.01143, -0.1467), (0.04348, -0.06342, -0.1325), (0.0441, -0.1212, -0.08282), (0.04437, -0.1463, -0.01091), (0.04422, -0.1322, 0.06394), (0.04369, -0.08246, 0.1217), (0.04292, -0.01056, 0.1468), (0.04211, 0.03207, 0.06617), (0.0415, 0.06094, 0.04132), (0.04123, 0.07352, 0.005369), (0.04138, 0.06644, -0.03206), (0.04191, 0.04159, -0.06093), (0.04268, 0.005639, -0.07351), (0.04348, -0.03179, -0.06643), (0.0441, -0.06066, -0.04158), (0.04437, -0.07324, -0.005627), (0.04422, -0.06615, 0.0318), (0.04369, -0.04131, 0.06067), (0.04292, -0.005356, 0.07325), (-0.02352, 0.03207, 0.06617), (-0.02408, 0.06094, 0.04132), (-0.02432, 0.07352, 0.005369), (-0.02418, 0.06644, -0.03206), (-0.02371, 0.04159, -0.06093), (-0.02301, 0.005639, -0.07351), (-0.02229, -0.03179, -0.06643), (-0.02173, -0.06066, -0.04158), (-0.02149, -0.07324, -0.005627), (-0.02162, -0.06615, 0.0318), (-0.0221, -0.04131, 0.06067), (-0.0228, -0.005356, 0.07325)], [], [(10, 13, 14, 9), (5, 18, 19, 4), (20, 32, 33, 21), (6, 17, 18, 5), (1, 22, 23, 0), (16, 28, 29, 17), (9, 14, 15, 8), (19, 31, 32, 20), (4, 19, 20, 3), (2, 21, 22, 1), (14, 26, 27, 15), (21, 33, 34, 22), (11, 12, 13, 10), (22, 34, 35, 23), (23, 35, 24, 12), (7, 16, 17, 6), (0, 23, 12, 11), (17, 29, 30, 18), (3, 20, 21, 2), (15, 27, 28, 16), (8, 15, 16, 7), (18, 30, 31, 19), (13, 25, 26, 14), (12, 24, 25, 13), (27, 39, 40, 28), (1, 0, 11, 10, 9, 8, 7, 6, 5, 4, 3, 2), (40, 52, 53, 41), (32, 44, 45, 33), (26, 38, 39, 27), (24, 36, 37, 25), (31, 43, 44, 32), (34, 46, 47, 35), (30, 42, 43, 31), (29, 41, 42, 30), (35, 47, 36, 24), (28, 40, 41, 29), (25, 37, 38, 26), (33, 45, 46, 34), (50, 49, 48, 59, 58, 57, 56, 55, 54, 53, 52, 51), (43, 55, 56, 44), (36, 48, 49, 37), (39, 51, 52, 40), (44, 56, 57, 45), (38, 50, 51, 39), (47, 59, 48, 36), (46, 58, 59, 47), (42, 54, 55, 43), (41, 53, 54, 42), (45, 57, 58, 46), (37, 49, 50, 38)])
me_cube_010.polygons.foreach_set('material_index', [1, 1, 1, 1, 1, 1, 1, 1, 1, 1, 1, 1, 1, 1, 1, 1, 1, 1, 1, 1, 1, 1, 1, 1, 1, 1, 1, 1, 1, 1, 1, 1, 1, 1, 1, 1, 1, 1, 1, 1, 1, 1, 1, 1, 1, 1, 1, 1, 1, 1])
_uv = me_cube_010.uv_layers.new(name='UVMap')
_uv.uv.foreach_set('vector', [0.0, 0.0, 0.0, 0.0, 0.0, 0.0, 0.0, 0.0, 0.0, 0.0, 0.0, 0.0, 0.0, 0.0, 0.0, 0.0, 0.0, 0.0, 0.0, 0.0, 0.0, 0.0, 0.0, 0.0, 0.0, 0.0, 0.0, 0.0, 0.0, 0.0, 0.0, 0.0, 0.0, 0.0, 0.0, 0.0, 0.0, 0.0, 0.0, 0.0, 0.0, 0.0, 0.0, 0.0, 0.0, 0.0, 0.0, 0.0, 0.0, 0.0, 0.0, 0.0, 0.0, 0.0, 0.0, 0.0, 0.0, 0.0, 0.0, 0.0, 0.0, 0.0, 0.0, 0.0, 0.0, 0.0, 0.0, 0.0, 0.0, 0.0, 0.0, 0.0, 0.0, 0.0, 0.0, 0.0, 0.0, 0.0, 0.0, 0.0, 0.0, 0.0, 0.0, 0.0, 0.0, 0.0, 0.0, 0.0, 0.0, 0.0, 0.0, 0.0, 0.0, 0.0, 0.0, 0.0, 0.0, 0.0, 0.0, 0.0, 0.0, 0.0, 0.0, 0.0, 0.0, 0.0, 0.0, 0.0, 0.0, 0.0, 0.0, 0.0, 0.0, 0.0, 0.0, 0.0, 0.0, 0.0, 0.0, 0.0, 0.0, 0.0, 0.0, 0.0, 0.0, 0.0, 0.0, 0.0, 0.0, 0.0, 0.0, 0.0, 0.0, 0.0, 0.0, 0.0, 0.0, 0.0, 0.0, 0.0, 0.0, 0.0, 0.0, 0.0, 0.0, 0.0, 0.0, 0.0, 0.0, 0.0, 0.0, 0.0, 0.0, 0.0, 0.0, 0.0, 0.0, 0.0, 0.0, 0.0, 0.0, 0.0, 0.0, 0.0, 0.0, 0.0, 0.0, 0.0, 0.0, 0.0, 0.0, 0.0, 0.0, 0.0, 0.0, 0.0, 0.0, 0.0, 0.0, 0.0, 0.0, 0.0, 0.0, 0.0, 0.0, 0.0, 0.0, 0.0, 0.0, 0.0, 0.0, 0.0, 0.0, 0.0, 0.0, 0.0, 0.0, 0.0, 0.0, 0.0, 0.0, 0.0, 0.0, 0.0, 0.0, 0.0, 0.0, 0.0, 0.0, 0.0, 0.0, 0.0, 0.0, 0.0, 0.0, 0.0, 0.0, 0.0, 0.0, 0.0, 0.0, 0.0, 0.0, 0.0, 0.0, 0.0, 0.0, 0.0, 0.0, 0.0, 0.0, 0.0, 0.0, 0.0, 0.0, 0.0, 0.0, 0.0, 0.0, 0.0, 0.0, 0.0, 0.0, 0.0, 0.0, 0.0, 0.0, 0.0, 0.0, 0.0, 0.0, 0.0, 0.0, 0.0, 0.0, 0.0, 0.0, 0.0, 0.0, 0.0, 0.0, 0.0, 0.0, 0.0, 0.0, 0.0, 0.0, 0.0, 0.0, 0.0, 0.0, 0.0, 0.0, 0.0, 0.0, 0.0, 0.0, 0.0, 0.0, 0.0, 0.0, 0.0, 0.0, 0.0, 0.0, 0.0, 0.0, 0.0, 0.0, 0.0, 0.0, 0.0, 0.0, 0.0, 0.0, 0.0, 0.0, 0.0, 0.0, 0.0, 0.0, 0.0, 0.0, 0.0, 0.0, 0.0, 0.0, 0.0, 0.0, 0.0, 0.0, 0.0, 0.0, 0.0, 0.0, 0.0, 0.0, 0.0, 0.0, 0.0, 0.0, 0.0, 0.0, 0.0, 0.0, 0.0, 0.0, 0.0, 0.0, 0.0, 0.0, 0.0, 0.0, 0.0, 0.0, 0.0, 0.0, 0.0, 0.0, 0.0, 0.0, 0.0, 0.0, 0.0, 0.0, 0.0, 0.0, 0.0, 0.0, 0.0, 0.0, 0.0, 0.0, 0.0, 0.0, 0.0, 0.0, 0.0, 0.0, 0.0, 0.0, 0.0, 0.0, 0.0, 0.0, 0.0, 0.0, 0.0, 0.0, 0.0, 0.0, 0.0, 0.0, 0.0, 0.0, 0.0, 0.0, 0.0, 0.0, 0.0, 0.0, 0.0, 0.0, 0.0, 0.0, 0.0, 0.0, 0.0, 0.0, 0.0, 0.0, 0.0, 0.0, 0.0, 0.0, 0.0, 0.0, 0.0, 0.0, 0.0, 0.0, 0.0, 0.0, 0.0, 0.0, 0.0, 0.0, 0.0, 0.0, 0.0, 0.0, 0.0, 0.0, 0.0, 0.0, 0.0, 0.0, 0.0, 0.0, 0.0, 0.0, 0.0, 0.0, 0.0, 0.0, 0.0, 0.0, 0.0, 0.0, 0.0, 0.0, 0.0])
me_cube_010.materials.append(mat_material_002)
me_cube_010.materials.append(mat_material_001)
me_cube_010.use_mirror_vertex_groups = False
me_cube_010.update()
me_cube_012 = bpy.data.meshes.new('Cube.012')
me_cube_012.from_pydata([(-0.09715, 0.001065, 0.1635), (-0.09627, 0.08275, 0.1416), (-0.09563, 0.1425, 0.08177), (-0.0954, 0.1644, 8.609e-05), (-0.09563, 0.1425, -0.0816), (-0.09627, 0.08275, -0.1414), (-0.09715, 0.001065, -0.1633), (-0.09803, -0.08062, -0.1414), (-0.09867, -0.1404, -0.0816), (-0.0989, -0.1623, 8.609e-05), (-0.09867, -0.1404, 0.08177), (-0.09803, -0.08062, 0.1416), (0.0337, -0.07044, 0.1456), (0.03302, -0.1338, 0.09109), (0.03273, -0.1614, 0.01216), (0.03289, -0.1459, -0.07001), (0.03348, -0.09135, -0.1334), (0.03433, -0.01242, -0.161), (0.03521, 0.06975, -0.1455), (0.03589, 0.1331, -0.09092), (0.03618, 0.1608, -0.01198), (0.03602, 0.1452, 0.07019), (0.03543, 0.09066, 0.1336), (0.03458, 0.01172, 0.1612), (0.04211, -0.06429, 0.1327), (0.0415, -0.122, 0.08299), (0.04123, -0.1472, 0.01108), (0.04138, -0.133, -0.06377), (0.04191, -0.08334, -0.1215), (0.04268, -0.01143, -0.1467), (0.04348, 0.06342, -0.1325), (0.0441, 0.1212, -0.08282), (0.04437, 0.1463, -0.01091), (0.04422, 0.1322, 0.06394), (0.04369, 0.08246, 0.1217), (0.04292, 0.01056, 0.1468), (0.04211, -0.03207, 0.06617), (0.0415, -0.06094, 0.04132), (0.04123, -0.07352, 0.005369), (0.04138, -0.06644, -0.03206), (0.04191, -0.04159, -0.06093), (0.04268, -0.005639, -0.07351), (0.04348, 0.03179, -0.06643), (0.0441, 0.06066, -0.04158), (0.04437, 0.07324, -0.005627), (0.04422, 0.06615, 0.0318), (0.04369, 0.04131, 0.06067), (0.04292, 0.005356, 0.07325), (-0.02352, -0.03207, 0.06617), (-0.02408, -0.06094, 0.04132), (-0.02432, -0.07352, 0.005369), (-0.02418, -0.06644, -0.03206), (-0.02371, -0.04159, -0.06093), (-0.02301, -0.005639, -0.07351), (-0.02229, 0.03179, -0.06643), (-0.02173, 0.06066, -0.04158), (-0.02149, 0.07324, -0.005627), (-0.02162, 0.06615, 0.0318), (-0.0221, 0.04131, 0.06067), (-0.0228, 0.005356, 0.07325)], [], [(10, 9, 14, 13), (5, 4, 19, 18), (20, 21, 33, 32), (6, 5, 18, 17), (1, 0, 23, 22), (16, 17, 29, 28), (9, 8, 15, 14), (19, 20, 32, 31), (4, 3, 20, 19), (2, 1, 22, 21), (14, 15, 27, 26), (21, 22, 34, 33), (11, 10, 13, 12), (22, 23, 35, 34), (23, 12, 24, 35), (7, 6, 17, 16), (0, 11, 12, 23), (17, 18, 30, 29), (3, 2, 21, 20), (15, 16, 28, 27), (8, 7, 16, 15), (18, 19, 31, 30), (13, 14, 26, 25), (12, 13, 25, 24), (27, 28, 40, 39), (1, 2, 3, 4, 5, 6, 7, 8, 9, 10, 11, 0), (40, 41, 53, 52), (32, 33, 45, 44), (26, 27, 39, 38), (24, 25, 37, 36), (31, 32, 44, 43), (34, 35, 47, 46), (30, 31, 43, 42), (29, 30, 42, 41), (35, 24, 36, 47), (28, 29, 41, 40), (25, 26, 38, 37), (33, 34, 46, 45), (50, 51, 52, 53, 54, 55, 56, 57, 58, 59, 48, 49), (43, 44, 56, 55), (36, 37, 49, 48), (39, 40, 52, 51), (44, 45, 57, 56), (38, 39, 51, 50), (47, 36, 48, 59), (46, 47, 59, 58), (42, 43, 55, 54), (41, 42, 54, 53), (45, 46, 58, 57), (37, 38, 50, 49)])
me_cube_012.polygons.foreach_set('material_index', [1, 1, 1, 1, 1, 1, 1, 1, 1, 1, 1, 1, 1, 1, 1, 1, 1, 1, 1, 1, 1, 1, 1, 1, 1, 1, 1, 1, 1, 1, 1, 1, 1, 1, 1, 1, 1, 1, 1, 1, 1, 1, 1, 1, 1, 1, 1, 1, 1, 1])
_uv = me_cube_012.uv_layers.new(name='UVMap')
_uv.uv.foreach_set('vector', [0.0, 0.0, 0.0, 0.0, 0.0, 0.0, 0.0, 0.0, 0.0, 0.0, 0.0, 0.0, 0.0, 0.0, 0.0, 0.0, 0.0, 0.0, 0.0, 0.0, 0.0, 0.0, 0.0, 0.0, 0.0, 0.0, 0.0, 0.0, 0.0, 0.0, 0.0, 0.0, 0.0, 0.0, 0.0, 0.0, 0.0, 0.0, 0.0, 0.0, 0.0, 0.0, 0.0, 0.0, 0.0, 0.0, 0.0, 0.0, 0.0, 0.0, 0.0, 0.0, 0.0, 0.0, 0.0, 0.0, 0.0, 0.0, 0.0, 0.0, 0.0, 0.0, 0.0, 0.0, 0.0, 0.0, 0.0, 0.0, 0.0, 0.0, 0.0, 0.0, 0.0, 0.0, 0.0, 0.0, 0.0, 0.0, 0.0, 0.0, 0.0, 0.0, 0.0, 0.0, 0.0, 0.0, 0.0, 0.0, 0.0, 0.0, 0.0, 0.0, 0.0, 0.0, 0.0, 0.0, 0.0, 0.0, 0.0, 0.0, 0.0, 0.0, 0.0, 0.0, 0.0, 0.0, 0.0, 0.0, 0.0, 0.0, 0.0, 0.0, 0.0, 0.0, 0.0, 0.0, 0.0, 0.0, 0.0, 0.0, 0.0, 0.0, 0.0, 0.0, 0.0, 0.0, 0.0, 0.0, 0.0, 0.0, 0.0, 0.0, 0.0, 0.0, 0.0, 0.0, 0.0, 0.0, 0.0, 0.0, 0.0, 0.0, 0.0, 0.0, 0.0, 0.0, 0.0, 0.0, 0.0, 0.0, 0.0, 0.0, 0.0, 0.0, 0.0, 0.0, 0.0, 0.0, 0.0, 0.0, 0.0, 0.0, 0.0, 0.0, 0.0, 0.0, 0.0, 0.0, 0.0, 0.0, 0.0, 0.0, 0.0, 0.0, 0.0, 0.0, 0.0, 0.0, 0.0, 0.0, 0.0, 0.0, 0.0, 0.0, 0.0, 0.0, 0.0, 0.0, 0.0, 0.0, 0.0, 0.0, 0.0, 0.0, 0.0, 0.0, 0.0, 0.0, 0.0, 0.0, 0.0, 0.0, 0.0, 0.0, 0.0, 0.0, 0.0, 0.0, 0.0, 0.0, 0.0, 0.0, 0.0, 0.0, 0.0, 0.0, 0.0, 0.0, 0.0, 0.0, 0.0, 0.0, 0.0, 0.0, 0.0, 0.0, 0.0, 0.0, 0.0, 0.0, 0.0, 0.0, 0.0, 0.0, 0.0, 0.0, 0.0, 0.0, 0.0, 0.0, 0.0, 0.0, 0.0, 0.0, 0.0, 0.0, 0.0, 0.0, 0.0, 0.0, 0.0, 0.0, 0.0, 0.0, 0.0, 0.0, 0.0, 0.0, 0.0, 0.0, 0.0, 0.0, 0.0, 0.0, 0.0, 0.0, 0.0, 0.0, 0.0, 0.0, 0.0, 0.0, 0.0, 0.0, 0.0, 0.0, 0.0, 0.0, 0.0, 0.0, 0.0, 0.0, 0.0, 0.0, 0.0, 0.0, 0.0, 0.0, 0.0, 0.0, 0.0, 0.0, 0.0, 0.0, 0.0, 0.0, 0.0, 0.0, 0.0, 0.0, 0.0, 0.0, 0.0, 0.0, 0.0, 0.0, 0.0, 0.0, 0.0, 0.0, 0.0, 0.0, 0.0, 0.0, 0.0, 0.0, 0.0, 0.0, 0.0, 0.0, 0.0, 0.0, 0.0, 0.0, 0.0, 0.0, 0.0, 0.0, 0.0, 0.0, 0.0, 0.0, 0.0, 0.0, 0.0, 0.0, 0.0, 0.0, 0.0, 0.0, 0.0, 0.0, 0.0, 0.0, 0.0, 0.0, 0.0, 0.0, 0.0, 0.0, 0.0, 0.0, 0.0, 0.0, 0.0, 0.0, 0.0, 0.0, 0.0, 0.0, 0.0, 0.0, 0.0, 0.0, 0.0, 0.0, 0.0, 0.0, 0.0, 0.0, 0.0, 0.0, 0.0, 0.0, 0.0, 0.0, 0.0, 0.0, 0.0, 0.0, 0.0, 0.0, 0.0, 0.0, 0.0, 0.0, 0.0, 0.0, 0.0, 0.0, 0.0, 0.0, 0.0, 0.0, 0.0, 0.0, 0.0, 0.0, 0.0, 0.0, 0.0, 0.0, 0.0, 0.0, 0.0, 0.0, 0.0, 0.0, 0.0, 0.0, 0.0, 0.0, 0.0, 0.0, 0.0, 0.0, 0.0, 0.0, 0.0, 0.0, 0.0, 0.0, 0.0, 0.0, 0.0, 0.0, 0.0, 0.0, 0.0, 0.0, 0.0, 0.0])
me_cube_012.materials.append(mat_material_002)
me_cube_012.materials.append(mat_material_001)
me_cube_012.use_mirror_vertex_groups = False
me_cube_012.update()
me_cube_014 = bpy.data.meshes.new('Cube.014')
me_cube_014.from_pydata([(0.3494, -0.7639, 0.5221), (0.3775, -0.7639, 0.5118), (0.3925, -0.7639, 0.4858), (0.3873, -0.7639, 0.4563), (0.3644, -0.7639, 0.437), (0.3344, -0.7639, 0.437), (0.3114, -0.7639, 0.4563), (0.3062, -0.7639, 0.4858), (0.3212, -0.7639, 0.5118), (0.3811, -0.7754, 0.4865), (0.3481, -0.7754, 0.5097), (0.3744, -0.7754, 0.4547), (0.3426, -0.7754, 0.4481), (0.3196, -0.7754, 0.4812), (-0.3494, -0.7639, 0.5221), (-0.3775, -0.7639, 0.5118), (-0.3925, -0.7639, 0.4858), (-0.3873, -0.7639, 0.4563), (-0.3644, -0.7639, 0.437), (-0.3344, -0.7639, 0.437), (-0.3114, -0.7639, 0.4563), (-0.3062, -0.7639, 0.4858), (-0.3212, -0.7639, 0.5118), (-0.3811, -0.7754, 0.4865), (-0.3481, -0.7754, 0.5097), (-0.3744, -0.7754, 0.4547), (-0.3426, -0.7754, 0.4481), (-0.3196, -0.7754, 0.4812)], [], [(6, 13, 7), (9, 10, 13, 12, 11), (3, 11, 12, 4), (0, 10, 9, 1), (7, 13, 10, 8), (4, 12, 5), (1, 9, 2), (8, 10, 0), (5, 12, 13, 6), (2, 9, 11, 3), (20, 21, 27), (23, 25, 26, 27, 24), (17, 18, 26, 25), (14, 15, 23, 24), (21, 22, 24, 27), (18, 19, 26), (15, 16, 23), (22, 14, 24), (19, 20, 27, 26), (16, 17, 25, 23)])
me_cube_014.polygons.foreach_set('material_index', [1, 1, 1, 1, 1, 1, 1, 1, 1, 1, 1, 1, 1, 1, 1, 1, 1, 1, 1, 1])
_uv = me_cube_014.uv_layers.new(name='UVMap')
_uv.uv.foreach_set('vector', [0.0, 0.0, 0.0, 0.0, 0.0, 0.0, 0.0, 0.0, 0.0, 0.0, 0.0, 0.0, 0.0, 0.0, 0.0, 0.0, 0.0, 0.0, 0.0, 0.0, 0.0, 0.0, 0.0, 0.0, 0.0, 0.0, 0.0, 0.0, 0.0, 0.0, 0.0, 0.0, 0.0, 0.0, 0.0, 0.0, 0.0, 0.0, 0.0, 0.0, 0.0, 0.0, 0.0, 0.0, 0.0, 0.0, 0.0, 0.0, 0.0, 0.0, 0.0, 0.0, 0.0, 0.0, 0.0, 0.0, 0.0, 0.0, 0.0, 0.0, 0.0, 0.0, 0.0, 0.0, 0.0, 0.0, 0.0, 0.0, 0.0, 0.0, 0.0, 0.0, 0.0, 0.0, 0.0, 0.0, 0.0, 0.0, 0.0, 0.0, 0.0, 0.0, 0.0, 0.0, 0.0, 0.0, 0.0, 0.0, 0.0, 0.0, 0.0, 0.0, 0.0, 0.0, 0.0, 0.0, 0.0, 0.0, 0.0, 0.0, 0.0, 0.0, 0.0, 0.0, 0.0, 0.0, 0.0, 0.0, 0.0, 0.0, 0.0, 0.0, 0.0, 0.0, 0.0, 0.0, 0.0, 0.0, 0.0, 0.0, 0.0, 0.0, 0.0, 0.0, 0.0, 0.0, 0.0, 0.0, 0.0, 0.0, 0.0, 0.0, 0.0, 0.0, 0.0, 0.0, 0.0, 0.0, 0.0, 0.0, 0.0, 0.0, 0.0, 0.0, 0.0, 0.0, 0.0, 0.0])
me_cube_014.materials.append(mat_material_003)
me_cube_014.materials.append(mat_material_004)
me_cube_014.use_mirror_vertex_groups = False
me_cube_014.update()
me_cube_016 = bpy.data.meshes.new('Cube.016')
me_cube_016.from_pydata([(0.1846, -0.6671, 1.114), (0.1846, -0.6671, -0.01227), (0.1846, -0.7407, 1.114), (0.1846, -0.7407, -0.01227), (0.238, -0.6671, 1.114), (0.238, -0.6671, -0.01227), (0.238, -0.7407, 1.114), (0.238, -0.7407, -0.01227), (0.1869, -0.6254, 0.03231), (0.1869, -0.6254, -0.0063), (0.1869, -0.7087, 0.03231), (0.1869, -0.7087, -0.0063), (0.2291, -0.5937, 0.03231), (0.2291, -0.5937, -0.0063), (0.2291, -0.7087, 0.03231), (0.2291, -0.7087, -0.0063), (-0.2276, -0.7258, 0.4713), (-0.2276, -0.7258, 0.51), (0.2276, -0.7258, 0.4713), (0.2276, -0.7258, 0.51), (-0.1959, -0.6836, 0.4713), (-0.1959, -0.6836, 0.51), (0.1959, -0.6836, 0.4713), (0.1959, -0.6836, 0.51), (-0.2276, -0.7258, 0.7668), (-0.2276, -0.7258, 0.8054), (0.2276, -0.7258, 0.7668), (0.2276, -0.7258, 0.8054), (-0.1959, -0.6836, 0.7668), (-0.1959, -0.6836, 0.8054), (0.1959, -0.6836, 0.7668), (0.1959, -0.6836, 0.8054), (-0.2276, -0.7258, 0.1578), (-0.2276, -0.7258, 0.1965), (0.2276, -0.7258, 0.1578), (0.2276, -0.7258, 0.1965), (-0.1959, -0.6836, 0.1578), (-0.1959, -0.6836, 0.1965), (0.1959, -0.6836, 0.1578), (0.1959, -0.6836, 0.1965), (-0.1846, -0.6671, 1.114), (-0.1846, -0.6671, -0.01227), (-0.1846, -0.7407, 1.114), (-0.1846, -0.7407, -0.01227), (-0.238, -0.6671, 1.114), (-0.238, -0.6671, -0.01227), (-0.238, -0.7407, 1.114), (-0.238, -0.7407, -0.01227), (-0.1869, -0.6254, 0.03231), (-0.1869, -0.6254, -0.0063), (-0.1869, -0.7087, 0.03231), (-0.1869, -0.7087, -0.0063), (-0.2291, -0.5937, 0.03231), (-0.2291, -0.5937, -0.0063), (-0.2291, -0.7087, 0.03231), (-0.2291, -0.7087, -0.0063)], [], [(0, 1, 3, 2), (4, 6, 7, 5), (1, 5, 7, 3), (0, 4, 5, 1), (3, 7, 6, 2), (8, 9, 11, 10), (12, 14, 15, 13), (9, 13, 15, 11), (8, 12, 13, 9), (23, 19, 18, 22), (23, 22, 20, 21), (19, 17, 16, 18), (22, 18, 16, 20), (31, 27, 26, 30), (31, 30, 28, 29), (27, 25, 24, 26), (30, 26, 24, 28), (39, 35, 34, 38), (39, 38, 36, 37), (35, 33, 32, 34), (38, 34, 32, 36), (25, 27, 31, 29), (0, 2, 6, 4), (17, 19, 23, 21), (33, 35, 39, 37), (40, 42, 43, 41), (44, 45, 47, 46), (41, 43, 47, 45), (40, 41, 45, 44), (43, 42, 46, 47), (48, 50, 51, 49), (52, 53, 55, 54), (49, 51, 55, 53), (48, 49, 53, 52), (21, 20, 16, 17), (29, 28, 24, 25), (37, 36, 32, 33), (10, 14, 12, 8), (50, 48, 52, 54), (40, 44, 46, 42)])
_uv = me_cube_016.uv_layers.new(name='UVMap')
_uv.uv.foreach_set('vector', [0.0, 0.0, 0.0, 0.0, 0.0, 0.0, 0.0, 0.0, 0.0, 0.0, 0.0, 0.0, 0.0, 0.0, 0.0, 0.0, 0.0, 0.0, 0.0, 0.0, 0.0, 0.0, 0.0, 0.0, 0.0, 0.0, 0.0, 0.0, 0.0, 0.0, 0.0, 0.0, 0.0, 0.0, 0.0, 0.0, 0.0, 0.0, 0.0, 0.0, 0.0, 0.0, 0.0, 0.0, 0.0, 0.0, 0.0, 0.0, 0.0, 0.0, 0.0, 0.0, 0.0, 0.0, 0.0, 0.0, 0.0, 0.0, 0.0, 0.0, 0.0, 0.0, 0.0, 0.0, 0.0, 0.0, 0.0, 0.0, 0.0, 0.0, 0.0, 0.0, 0.0, 0.0, 0.0, 0.0, 0.0, 0.0, 0.0, 0.0, 0.0, 0.0, 0.0, 0.0, 0.0, 0.0, 0.0, 0.0, 0.0, 0.0, 0.0, 0.0, 0.0, 0.0, 0.0, 0.0, 0.0, 0.0, 0.0, 0.0, 0.0, 0.0, 0.0, 0.0, 0.0, 0.0, 0.0, 0.0, 0.0, 0.0, 0.0, 0.0, 0.0, 0.0, 0.0, 0.0, 0.0, 0.0, 0.0, 0.0, 0.0, 0.0, 0.0, 0.0, 0.0, 0.0, 0.0, 0.0, 0.0, 0.0, 0.0, 0.0, 0.0, 0.0, 0.0, 0.0, 0.0, 0.0, 0.0, 0.0, 0.0, 0.0, 0.0, 0.0, 0.0, 0.0, 0.0, 0.0, 0.0, 0.0, 0.0, 0.0, 0.0, 0.0, 0.0, 0.0, 0.0, 0.0, 0.0, 0.0, 0.0, 0.0, 0.0, 0.0, 0.0, 0.0, 0.0, 0.0, 0.0, 0.0, 0.0, 0.0, 0.0, 0.0, 0.0, 0.0, 0.0, 0.0, 0.0, 0.0, 0.0, 0.0, 0.0, 0.0, 0.0, 0.0, 0.0, 0.0, 0.0, 0.0, 0.0, 0.0, 0.0, 0.0, 0.0, 0.0, 0.0, 0.0, 0.0, 0.0, 0.0, 0.0, 0.0, 0.0, 0.0, 0.0, 0.0, 0.0, 0.0, 0.0, 0.0, 0.0, 0.0, 0.0, 0.0, 0.0, 0.0, 0.0, 0.0, 0.0, 0.0, 0.0, 0.0, 0.0, 0.0, 0.0, 0.0, 0.0, 0.0, 0.0, 0.0, 0.0, 0.0, 0.0, 0.0, 0.0, 0.0, 0.0, 0.0, 0.0, 0.0, 0.0, 0.0, 0.0, 0.0, 0.0, 0.0, 0.0, 0.0, 0.0, 0.0, 0.0, 0.0, 0.0, 0.0, 0.0, 0.0, 0.0, 0.0, 0.0, 0.0, 0.0, 0.0, 0.0, 0.0, 0.0, 0.0, 0.0, 0.0, 0.0, 0.0, 0.0, 0.0, 0.0, 0.0, 0.0, 0.0, 0.0, 0.0, 0.0, 0.0, 0.0, 0.0, 0.0, 0.0, 0.0, 0.0, 0.0, 0.0, 0.0, 0.0, 0.0, 0.0, 0.0, 0.0, 0.0, 0.0, 0.0, 0.0, 0.0, 0.0, 0.0, 0.0, 0.0, 0.0, 0.0, 0.0, 0.0, 0.0, 0.0, 0.0, 0.0, 0.0, 0.0, 0.0, 0.0, 0.0, 0.0, 0.0, 0.0])
me_cube_016.materials.append(mat_material_002)
me_cube_016.materials.append(mat_material_001)
me_cube_016.use_mirror_vertex_groups = False
me_cube_016.update()
me_cube_017 = bpy.data.meshes.new('Cube.017')
me_cube_017.from_pydata([(-0.3707, -0.7454, 0.4186), (-0.3707, -0.7454, -0.01227), (-0.3707, -0.7797, 0.4186), (-0.3707, -0.7797, -0.01227), (0.3707, -0.7454, 0.4186), (0.3707, -0.7454, -0.01227), (0.3707, -0.7797, 0.4186), (0.3707, -0.7797, -0.01227), (0.2388, -0.7718, 0.03328), (0.2388, -0.7718, -0.005336), (0.2388, -0.6716, 0.03328), (0.2388, -0.6716, -0.005336), (0.2811, -0.7718, 0.03328), (0.2811, -0.7718, -0.005336), (0.2811, -0.7033, 0.03328), (0.2811, -0.7033, -0.005336), (0.1991, -0.7718, 0.03328), (0.1991, -0.7718, -0.005336), (0.3208, -0.7718, 0.03328), (0.3208, -0.7718, -0.005336), (0.1991, -1.356, 0.03328), (0.1991, -1.356, -0.005336), (0.3208, -1.356, 0.03328), (0.3208, -1.356, -0.005336), (0.2133, -1.458, -0.005335), (0.3066, -1.458, -0.005335), (-0.2388, -0.7718, 0.03328), (-0.2388, -0.7718, -0.005336), (-0.2388, -0.6716, 0.03328), (-0.2388, -0.6716, -0.005336), (-0.2811, -0.7718, 0.03328), (-0.2811, -0.7718, -0.005336), (-0.2811, -0.7033, 0.03328), (-0.2811, -0.7033, -0.005336), (-0.1991, -0.7718, 0.03328), (-0.1991, -0.7718, -0.005336), (-0.3208, -0.7718, 0.03328), (-0.3208, -0.7718, -0.005336), (-0.1991, -1.356, 0.03328), (-0.1991, -1.356, -0.005336), (-0.3208, -1.356, 0.03328), (-0.3208, -1.356, -0.005336), (-0.2133, -1.458, -0.005335), (-0.3066, -1.458, -0.005335), (0.35, -0.7662, 0.5385), (0.3138, -0.7662, 0.5253), (0.2945, -0.7662, 0.492), (0.3012, -0.7662, 0.4541), (0.3307, -0.7662, 0.4293), (0.3692, -0.7662, 0.4293), (0.3987, -0.7662, 0.4541), (0.4054, -0.7662, 0.492), (0.3861, -0.7662, 0.5253), (0.35, -0.7433, 0.5182), (0.3269, -0.7433, 0.5098), (0.3146, -0.7433, 0.4885), (0.3189, -0.7433, 0.4643), (0.3377, -0.7433, 0.4485), (0.3623, -0.7433, 0.4485), (0.3811, -0.7433, 0.4643), (0.3853, -0.7433, 0.4885), (0.3731, -0.7433, 0.5098), (0.3296, -0.7613, 0.4687), (0.3296, -0.7613, 0.4107), (0.3296, -0.7466, 0.4687), (0.3296, -0.7466, 0.4107), (0.3708, -0.7613, 0.4687), (0.3708, -0.7613, 0.4107), (0.3708, -0.7467, 0.4687), (0.3708, -0.7467, 0.4107), (-0.35, -0.7662, 0.5385), (-0.3138, -0.7662, 0.5253), (-0.2945, -0.7662, 0.492), (-0.3012, -0.7662, 0.4541), (-0.3307, -0.7662, 0.4293), (-0.3692, -0.7662, 0.4293), (-0.3987, -0.7662, 0.4541), (-0.4054, -0.7662, 0.492), (-0.3861, -0.7662, 0.5253), (-0.35, -0.7433, 0.5182), (-0.3269, -0.7433, 0.5098), (-0.3146, -0.7433, 0.4885), (-0.3189, -0.7433, 0.4643), (-0.3377, -0.7433, 0.4485), (-0.3623, -0.7433, 0.4485), (-0.3811, -0.7433, 0.4643), (-0.3853, -0.7433, 0.4885), (-0.3731, -0.7433, 0.5098), (-0.3296, -0.7613, 0.4687), (-0.3296, -0.7613, 0.4107), (-0.3296, -0.7466, 0.4687), (-0.3296, -0.7466, 0.4107), (-0.3708, -0.7613, 0.4687), (-0.3708, -0.7613, 0.4107), (-0.3708, -0.7467, 0.4687), (-0.3708, -0.7467, 0.4107)], [], [(4, 6, 7, 5), (1, 5, 7, 3), (0, 4, 5, 1), (3, 7, 6, 2), (15, 11, 10, 14), (15, 14, 12, 13), (11, 9, 8, 10), (14, 10, 8, 12), (22, 25, 23), (17, 21, 20, 16), (19, 23, 21, 17), (18, 22, 23, 19), (16, 20, 22, 18), (22, 20, 24, 25), (21, 24, 20), (23, 25, 24, 21), (2, 6, 4, 0), (0, 1, 3, 2), (33, 32, 28, 29), (33, 31, 30, 32), (29, 28, 26, 27), (32, 30, 26, 28), (40, 41, 43), (35, 34, 38, 39), (37, 35, 39, 41), (36, 37, 41, 40), (34, 36, 40, 38), (40, 43, 42, 38), (39, 38, 42), (41, 39, 42, 43), (48, 57, 58, 49), (45, 54, 55, 46), (52, 61, 53, 44), (49, 58, 59, 50), (46, 55, 56, 47), (50, 59, 60, 51), (47, 56, 57, 48), (44, 53, 54, 45), (51, 60, 61, 52), (54, 53, 61, 60, 59, 58, 57, 56, 55), (45, 46, 47, 48, 49, 50, 51, 52, 44), (69, 65, 64, 68), (69, 68, 66, 67), (65, 63, 62, 64), (66, 62, 63, 67), (74, 75, 84, 83), (71, 72, 81, 80), (78, 70, 79, 87), (75, 76, 85, 84), (72, 73, 82, 81), (76, 77, 86, 85), (73, 74, 83, 82), (70, 71, 80, 79), (77, 78, 87, 86), (80, 81, 82, 83, 84, 85, 86, 87, 79), (71, 70, 78, 77, 76, 75, 74, 73, 72), (95, 94, 90, 91), (95, 93, 92, 94), (91, 90, 88, 89), (92, 93, 89, 88)])
_uv = me_cube_017.uv_layers.new(name='UVMap')
_uv.uv.foreach_set('vector', [0.0, 0.0, 0.0, 0.0, 0.0, 0.0, 0.0, 0.0, 0.0, 0.0, 0.0, 0.0, 0.0, 0.0, 0.0, 0.0, 0.0, 0.0, 0.0, 0.0, 0.0, 0.0, 0.0, 0.0, 0.0, 0.0, 0.0, 0.0, 0.0, 0.0, 0.0, 0.0, 0.0, 0.0, 0.0, 0.0, 0.0, 0.0, 0.0, 0.0, 0.0, 0.0, 0.0, 0.0, 0.0, 0.0, 0.0, 0.0, 0.0, 0.0, 0.0, 0.0, 0.0, 0.0, 0.0, 0.0, 0.0, 0.0, 0.0, 0.0, 0.0, 0.0, 0.0, 0.0, 0.0, 0.0, 0.0, 0.0, 0.0, 0.0, 0.0, 0.0, 0.0, 0.0, 0.0, 0.0, 0.0, 0.0, 0.0, 0.0, 0.0, 0.0, 0.0, 0.0, 0.0, 0.0, 0.0, 0.0, 0.0, 0.0, 0.0, 0.0, 0.0, 0.0, 0.0, 0.0, 0.0, 0.0, 0.0, 0.0, 0.0, 0.0, 0.0, 0.0, 0.0, 0.0, 0.0, 0.0, 0.0, 0.0, 0.0, 0.0, 0.0, 0.0, 0.0, 0.0, 0.0, 0.0, 0.0, 0.0, 0.0, 0.0, 0.0, 0.0, 0.0, 0.0, 0.0, 0.0, 0.0, 0.0, 0.0, 0.0, 0.0, 0.0, 0.0, 0.0, 0.0, 0.0, 0.0, 0.0, 0.0, 0.0, 0.0, 0.0, 0.0, 0.0, 0.0, 0.0, 0.0, 0.0, 0.0, 0.0, 0.0, 0.0, 0.0, 0.0, 0.0, 0.0, 0.0, 0.0, 0.0, 0.0, 0.0, 0.0, 0.0, 0.0, 0.0, 0.0, 0.0, 0.0, 0.0, 0.0, 0.0, 0.0, 0.0, 0.0, 0.0, 0.0, 0.0, 0.0, 0.0, 0.0, 0.0, 0.0, 0.0, 0.0, 0.0, 0.0, 0.0, 0.0, 0.0, 0.0, 0.0, 0.0, 0.0, 0.0, 0.0, 0.0, 0.0, 0.0, 0.0, 0.0, 0.0, 0.0, 0.0, 0.0, 0.0, 0.0, 0.0, 0.0, 0.0, 0.0, 0.0, 0.0, 0.0, 0.0, 0.0, 0.0, 0.0, 0.0, 0.0, 0.0, 0.0, 0.0, 0.0, 0.0, 0.0, 0.0, 0.0, 0.0, 0.0, 0.0, 0.0, 0.0, 0.0, 0.0, 0.0, 0.0, 0.0, 0.0, 0.0, 0.0, 0.0, 0.0, 0.0, 0.0, 0.0, 0.0, 0.0, 0.0, 0.0, 0.0, 0.0, 0.0, 0.0, 0.0, 0.0, 0.0, 0.0, 0.0, 0.0, 0.0, 0.0, 0.0, 0.0, 0.0, 0.0, 0.0, 0.0, 0.0, 0.0, 0.0, 0.0, 0.0, 0.0, 0.0, 0.0, 0.0, 0.0, 0.0, 0.0, 0.0, 0.0, 0.0, 0.0, 0.0, 0.0, 0.0, 0.0, 0.0, 0.0, 0.0, 0.0, 0.0, 0.0, 0.0, 0.0, 0.0, 0.0, 0.0, 0.0, 0.0, 0.0, 0.0, 0.0, 0.0, 0.0, 0.0, 0.0, 0.0, 0.0, 0.0, 0.0, 0.0, 0.0, 0.0, 0.0, 0.0, 0.0, 0.0, 0.0, 0.0, 0.0, 0.0, 0.0, 0.0, 0.0, 0.0, 0.0, 0.0, 0.0, 0.0, 0.0, 0.0, 0.0, 0.0, 0.0, 0.0, 0.0, 0.0, 0.0, 0.0, 0.0, 0.0, 0.0, 0.0, 0.0, 0.0, 0.0, 0.0, 0.0, 0.0, 0.0, 0.0, 0.0, 0.0, 0.0, 0.0, 0.0, 0.0, 0.0, 0.0, 0.0, 0.0, 0.0, 0.0, 0.0, 0.0, 0.0, 0.0, 0.0, 0.0, 0.0, 0.0, 0.0, 0.0, 0.0, 0.0, 0.0, 0.0, 0.0, 0.0, 0.0, 0.0, 0.0, 0.0, 0.0, 0.0, 0.0, 0.0, 0.0, 0.0, 0.0, 0.0, 0.0, 0.0, 0.0, 0.0, 0.0, 0.0, 0.0, 0.0, 0.0, 0.0, 0.0, 0.0, 0.0, 0.0, 0.0, 0.0, 0.0, 0.0, 0.0, 0.0, 0.0, 0.0, 0.0, 0.0, 0.0, 0.0, 0.0, 0.0, 0.0, 0.0, 0.0, 0.0, 0.0, 0.0, 0.0, 0.0, 0.0, 0.0, 0.0, 0.0, 0.0, 0.0, 0.0, 0.0, 0.0, 0.0, 0.0, 0.0, 0.0, 0.0, 0.0, 0.0, 0.0, 0.0, 0.0, 0.0, 0.0, 0.0, 0.0, 0.0, 0.0, 0.0, 0.0, 0.0, 0.0, 0.0, 0.0, 0.0, 0.0, 0.0, 0.0, 0.0, 0.0, 0.0, 0.0, 0.0, 0.0, 0.0, 0.0, 0.0, 0.0, 0.0, 0.0, 0.0, 0.0, 0.0, 0.0, 0.0, 0.0, 0.0, 0.0, 0.0, 0.0, 0.0, 0.0, 0.0, 0.0, 0.0, 0.0, 0.0, 0.0, 0.0, 0.0, 0.0, 0.0, 0.0, 0.0, 0.0, 0.0, 0.0, 0.0, 0.0, 0.0, 0.0, 0.0, 0.0, 0.0, 0.0])
me_cube_017.materials.append(mat_material_002)
me_cube_017.materials.append(mat_material_001)
me_cube_017.use_mirror_vertex_groups = False
me_cube_017.update()
me_cube_001 = bpy.data.meshes.new('Cube.001')
me_cube_001.from_pydata([(-0.1795, 0.5294, 0.7329), (-0.1795, 0.4523, 0.7048), (-0.1795, 0.4113, 0.6337), (-0.1795, 0.4255, 0.5529), (-0.1795, 0.4884, 0.5001), (-0.1795, 0.5705, 0.5001), (-0.1795, 0.6334, 0.5529), (-0.1795, 0.6476, 0.6337), (-0.1795, 0.6066, 0.7048), (0.1795, 0.5294, 0.7329), (0.1795, 0.4523, 0.7048), (0.1795, 0.4113, 0.6337), (0.1795, 0.4255, 0.5529), (0.1795, 0.4884, 0.5001), (0.1795, 0.5705, 0.5001), (0.1795, 0.6334, 0.5529), (0.1795, 0.6476, 0.6337), (0.1795, 0.6066, 0.7048), (0.2232, 0.5294, 0.694), (0.2232, 0.4773, 0.675), (0.2232, 0.4495, 0.6269), (0.2232, 0.4592, 0.5723), (0.2232, 0.5017, 0.5366), (0.2232, 0.5572, 0.5366), (0.2232, 0.5997, 0.5723), (0.2232, 0.6094, 0.6269), (0.2232, 0.5816, 0.675), (-0.2232, 0.5294, 0.694), (-0.2232, 0.4773, 0.675), (-0.2232, 0.4495, 0.6269), (-0.2232, 0.4592, 0.5723), (-0.2232, 0.5017, 0.5366), (-0.2232, 0.5572, 0.5366), (-0.2232, 0.5997, 0.5723), (-0.2232, 0.6094, 0.6269), (-0.2232, 0.5816, 0.675)], [], [(11, 1, 2), (9, 8, 0), (15, 5, 6), (12, 2, 3), (16, 6, 7), (13, 3, 4), (10, 0, 1), (17, 7, 8), (14, 4, 5), (12, 20, 11), (25, 15, 16), (13, 21, 12), (19, 9, 10), (26, 16, 17), (14, 22, 13), (11, 19, 10), (9, 26, 17), (24, 14, 15), (26, 18, 20), (3, 29, 30), (6, 34, 7), (4, 30, 31), (0, 28, 1), (7, 35, 8), (5, 31, 32), (1, 29, 2), (8, 27, 0), (5, 33, 6), (27, 32, 30), (11, 10, 1), (9, 17, 8), (15, 14, 5), (12, 11, 2), (16, 15, 6), (13, 12, 3), (10, 9, 0), (17, 16, 7), (14, 13, 4), (12, 21, 20), (25, 24, 15), (13, 22, 21), (19, 18, 9), (26, 25, 16), (14, 23, 22), (11, 20, 19), (9, 18, 26), (24, 23, 14), (18, 19, 20), (20, 21, 22), (22, 23, 20), (23, 24, 20), (24, 25, 20), (25, 26, 20), (3, 2, 29), (6, 33, 34), (4, 3, 30), (0, 27, 28), (7, 34, 35), (5, 4, 31), (1, 28, 29), (8, 35, 27), (5, 32, 33), (29, 28, 27), (27, 35, 34), (34, 33, 32), (32, 31, 30), (30, 29, 27), (27, 34, 32)])
_uv = me_cube_001.uv_layers.new(name='UVMap')
_uv.uv.foreach_set('vector', [0.0, 0.0, 0.0, 0.0, 0.0, 0.0, 0.0, 0.0, 0.0, 0.0, 0.0, 0.0, 0.0, 0.0, 0.0, 0.0, 0.0, 0.0, 0.0, 0.0, 0.0, 0.0, 0.0, 0.0, 0.0, 0.0, 0.0, 0.0, 0.0, 0.0, 0.0, 0.0, 0.0, 0.0, 0.0, 0.0, 0.0, 0.0, 0.0, 0.0, 0.0, 0.0, 0.0, 0.0, 0.0, 0.0, 0.0, 0.0, 0.0, 0.0, 0.0, 0.0, 0.0, 0.0, 0.0, 0.0, 0.0, 0.0, 0.0, 0.0, 0.0, 0.0, 0.0, 0.0, 0.0, 0.0, 0.0, 0.0, 0.0, 0.0, 0.0, 0.0, 0.0, 0.0, 0.0, 0.0, 0.0, 0.0, 0.0, 0.0, 0.0, 0.0, 0.0, 0.0, 0.0, 0.0, 0.0, 0.0, 0.0, 0.0, 0.0, 0.0, 0.0, 0.0, 0.0, 0.0, 0.0, 0.0, 0.0, 0.0, 0.0, 0.0, 0.0, 0.0, 0.0, 0.0, 0.0, 0.0, 0.0, 0.0, 0.0, 0.0, 0.0, 0.0, 0.0, 0.0, 0.0, 0.0, 0.0, 0.0, 0.0, 0.0, 0.0, 0.0, 0.0, 0.0, 0.0, 0.0, 0.0, 0.0, 0.0, 0.0, 0.0, 0.0, 0.0, 0.0, 0.0, 0.0, 0.0, 0.0, 0.0, 0.0, 0.0, 0.0, 0.0, 0.0, 0.0, 0.0, 0.0, 0.0, 0.0, 0.0, 0.0, 0.0, 0.0, 0.0, 0.0, 0.0, 0.0, 0.0, 0.0, 0.0, 0.0, 0.0, 0.0, 0.0, 0.0, 0.0, 0.0, 0.0, 0.0, 0.0, 0.0, 0.0, 0.0, 0.0, 0.0, 0.0, 0.0, 0.0, 0.0, 0.0, 0.0, 0.0, 0.0, 0.0, 0.0, 0.0, 0.0, 0.0, 0.0, 0.0, 0.0, 0.0, 0.0, 0.0, 0.0, 0.0, 0.0, 0.0, 0.0, 0.0, 0.0, 0.0, 0.0, 0.0, 0.0, 0.0, 0.0, 0.0, 0.0, 0.0, 0.0, 0.0, 0.0, 0.0, 0.0, 0.0, 0.0, 0.0, 0.0, 0.0, 0.0, 0.0, 0.0, 0.0, 0.0, 0.0, 0.0, 0.0, 0.0, 0.0, 0.0, 0.0, 0.0, 0.0, 0.0, 0.0, 0.0, 0.0, 0.0, 0.0, 0.0, 0.0, 0.0, 0.0, 0.0, 0.0, 0.0, 0.0, 0.0, 0.0, 0.0, 0.0, 0.0, 0.0, 0.0, 0.0, 0.0, 0.0, 0.0, 0.0, 0.0, 0.0, 0.0, 0.0, 0.0, 0.0, 0.0, 0.0, 0.0, 0.0, 0.0, 0.0, 0.0, 0.0, 0.0, 0.0, 0.0, 0.0, 0.0, 0.0, 0.0, 0.0, 0.0, 0.0, 0.0, 0.0, 0.0, 0.0, 0.0, 0.0, 0.0, 0.0, 0.0, 0.0, 0.0, 0.0, 0.0, 0.0, 0.0, 0.0, 0.0, 0.0, 0.0, 0.0, 0.0, 0.0, 0.0, 0.0, 0.0, 0.0, 0.0, 0.0, 0.0, 0.0, 0.0, 0.0, 0.0, 0.0, 0.0, 0.0, 0.0, 0.0, 0.0, 0.0, 0.0, 0.0, 0.0, 0.0, 0.0, 0.0, 0.0, 0.0, 0.0, 0.0, 0.0, 0.0, 0.0, 0.0, 0.0, 0.0, 0.0, 0.0, 0.0, 0.0, 0.0, 0.0, 0.0, 0.0, 0.0, 0.0, 0.0, 0.0, 0.0, 0.0, 0.0, 0.0, 0.0, 0.0, 0.0, 0.0, 0.0, 0.0, 0.0, 0.0, 0.0, 0.0, 0.0, 0.0, 0.0, 0.0, 0.0, 0.0, 0.0, 0.0, 0.0, 0.0, 0.0, 0.0, 0.0, 0.0, 0.0, 0.0, 0.0, 0.0, 0.0, 0.0, 0.0, 0.0, 0.0, 0.0, 0.0, 0.0, 0.0, 0.0, 0.0, 0.0, 0.0, 0.0, 0.0, 0.0, 0.0, 0.0, 0.0, 0.0, 0.0, 0.0])
me_cube_001.materials.append(mat_material_002)
me_cube_001.materials.append(mat_material_001)
me_cube_001.use_mirror_vertex_groups = False
me_cube_001.update()
me_cube_003 = bpy.data.meshes.new('Cube.003')
me_cube_003.from_pydata([(0.2303, -0.5916, 0.9943), (0.2303, -0.5916, -0.01227), (0.2303, -0.666, 0.9943), (0.2303, -0.666, -0.01227), (0.2956, -0.5916, 0.9943), (0.2956, -0.5916, -0.01227), (0.2956, -0.666, 0.9943), (0.2956, -0.666, -0.01227), (0.2303, -0.5318, 1.047), (0.2303, -0.666, 1.047), (0.2802, -0.5318, 1.042), (0.2802, -0.666, 1.042), (-0.2303, -0.5916, 0.9943), (-0.2303, -0.666, 0.9943), (-0.2303, -0.5318, 1.047), (-0.2303, -0.666, 1.047), (-0.2303, -0.5916, -0.01227), (-0.2303, -0.666, -0.01227), (-0.2956, -0.5916, 0.9943), (-0.2956, -0.5916, -0.01227), (-0.2956, -0.666, 0.9943), (-0.2956, -0.666, -0.01227), (-0.2802, -0.5318, 1.042), (-0.2802, -0.666, 1.042)], [], [(1, 2, 0), (6, 5, 4), (5, 3, 1), (4, 1, 0), (11, 2, 6), (7, 2, 3), (11, 8, 9), (4, 11, 6), (12, 8, 0), (0, 10, 4), (15, 2, 9), (13, 0, 2), (14, 9, 8), (13, 16, 12), (19, 20, 18), (17, 19, 16), (16, 18, 12), (13, 23, 20), (13, 21, 17), (14, 23, 15), (18, 23, 22), (12, 22, 14), (1, 3, 2), (6, 7, 5), (5, 7, 3), (4, 5, 1), (11, 9, 2), (7, 6, 2), (11, 10, 8), (4, 10, 11), (12, 14, 8), (0, 8, 10), (15, 13, 2), (13, 12, 0), (14, 15, 9), (13, 17, 16), (19, 21, 20), (17, 21, 19), (16, 19, 18), (13, 15, 23), (13, 20, 21), (14, 22, 23), (18, 20, 23), (12, 18, 22)])
_uv = me_cube_003.uv_layers.new(name='UVMap')
_uv.uv.foreach_set('vector', [0.0, 0.0, 0.0, 0.0, 0.0, 0.0, 0.0, 0.0, 0.0, 0.0, 0.0, 0.0, 0.0, 0.0, 0.0, 0.0, 0.0, 0.0, 0.0, 0.0, 0.0, 0.0, 0.0, 0.0, 0.0, 0.0, 0.0, 0.0, 0.0, 0.0, 0.0, 0.0, 0.0, 0.0, 0.0, 0.0, 0.0, 0.0, 0.0, 0.0, 0.0, 0.0, 0.0, 0.0, 0.0, 0.0, 0.0, 0.0, 0.0, 0.0, 0.0, 0.0, 0.0, 0.0, 0.0, 0.0, 0.0, 0.0, 0.0, 0.0, 0.0, 0.0, 0.0, 0.0, 0.0, 0.0, 0.0, 0.0, 0.0, 0.0, 0.0, 0.0, 0.0, 0.0, 0.0, 0.0, 0.0, 0.0, 0.0, 0.0, 0.0, 0.0, 0.0, 0.0, 0.0, 0.0, 0.0, 0.0, 0.0, 0.0, 0.0, 0.0, 0.0, 0.0, 0.0, 0.0, 0.0, 0.0, 0.0, 0.0, 0.0, 0.0, 0.0, 0.0, 0.0, 0.0, 0.0, 0.0, 0.0, 0.0, 0.0, 0.0, 0.0, 0.0, 0.0, 0.0, 0.0, 0.0, 0.0, 0.0, 0.0, 0.0, 0.0, 0.0, 0.0, 0.0, 0.0, 0.0, 0.0, 0.0, 0.0, 0.0, 0.0, 0.0, 0.0, 0.0, 0.0, 0.0, 0.0, 0.0, 0.0, 0.0, 0.0, 0.0, 0.0, 0.0, 0.0, 0.0, 0.0, 0.0, 0.0, 0.0, 0.0, 0.0, 0.0, 0.0, 0.0, 0.0, 0.0, 0.0, 0.0, 0.0, 0.0, 0.0, 0.0, 0.0, 0.0, 0.0, 0.0, 0.0, 0.0, 0.0, 0.0, 0.0, 0.0, 0.0, 0.0, 0.0, 0.0, 0.0, 0.0, 0.0, 0.0, 0.0, 0.0, 0.0, 0.0, 0.0, 0.0, 0.0, 0.0, 0.0, 0.0, 0.0, 0.0, 0.0, 0.0, 0.0, 0.0, 0.0, 0.0, 0.0, 0.0, 0.0, 0.0, 0.0, 0.0, 0.0, 0.0, 0.0, 0.0, 0.0, 0.0, 0.0, 0.0, 0.0, 0.0, 0.0, 0.0, 0.0, 0.0, 0.0, 0.0, 0.0, 0.0, 0.0, 0.0, 0.0, 0.0, 0.0, 0.0, 0.0, 0.0, 0.0, 0.0, 0.0, 0.0, 0.0, 0.0, 0.0, 0.0, 0.0, 0.0, 0.0, 0.0, 0.0, 0.0, 0.0, 0.0, 0.0, 0.0, 0.0, 0.0, 0.0, 0.0, 0.0, 0.0, 0.0, 0.0, 0.0, 0.0, 0.0, 0.0, 0.0])
me_cube_003.materials.append(None)
me_cube_003.materials.append(mat_material_001)
me_cube_003.use_mirror_vertex_groups = False
me_cube_003.update()

# ---- objects
ob_lightsb = bpy.data.objects.new('lightsB', me_cube_006)
ob_body = bpy.data.objects.new('body', me_cube_002)
ob_wheelrf = bpy.data.objects.new('wheelRF', me_cube_008)
ob_wheelrb = bpy.data.objects.new('wheelRB', me_cube_009)
ob_wheellb = bpy.data.objects.new('wheelLB', me_cube_010)
ob_wheellf = bpy.data.objects.new('wheelLF', me_cube_012)
ob_lightsf = bpy.data.objects.new('lightsF', me_cube_014)
ob_lift1 = bpy.data.objects.new('lift1', me_cube_016)
ob_lift2 = bpy.data.objects.new('lift2', me_cube_017)
ob_tank = bpy.data.objects.new('tank', me_cube_001)
ob_lift0 = bpy.data.objects.new('lift0', me_cube_003)

# ---- transforms, parenting, visibility, modifiers, constraints
ob_lightsb.location = (0.0, -7.451e-09, 0.0)
ob_lightsb.lock_rotations_4d = False
ob_lightsb.empty_display_type = 'ARROWS'
ob_lightsb.lineart.crease_threshold = 0.0
ob_body.location = (0.0, -7.451e-09, 0.0)
ob_body.lock_rotations_4d = False
ob_body.empty_display_type = 'ARROWS'
ob_body.lineart.crease_threshold = 0.0
ob_wheelrf.location = (-0.4235, -0.4715, 0.09198)
ob_wheelrf.lock_rotations_4d = False
ob_wheelrf.empty_display_type = 'ARROWS'
ob_wheelrf.lineart.crease_threshold = 0.0
ob_wheelrb.location = (-0.4235, 0.4715, 0.09198)
ob_wheelrb.lock_rotations_4d = False
ob_wheelrb.empty_display_type = 'ARROWS'
ob_wheelrb.lineart.crease_threshold = 0.0
ob_wheellb.location = (0.4235, 0.4715, 0.09198)
ob_wheellb.lock_rotations_4d = False
ob_wheellb.empty_display_type = 'ARROWS'
ob_wheellb.lineart.crease_threshold = 0.0
ob_wheellf.location = (0.4235, -0.4715, 0.09198)
ob_wheellf.lock_rotations_4d = False
ob_wheellf.empty_display_type = 'ARROWS'
ob_wheellf.lineart.crease_threshold = 0.0
ob_lightsf.location = (0.0, -7.451e-09, 0.0)
ob_lightsf.lock_rotations_4d = False
ob_lightsf.empty_display_type = 'ARROWS'
ob_lightsf.lineart.crease_threshold = 0.0
ob_lift1.location = (0.0, -7.451e-09, 0.0)
ob_lift1.lock_rotations_4d = False
ob_lift1.empty_display_type = 'ARROWS'
ob_lift1.lineart.crease_threshold = 0.0
ob_lift2.location = (0.0, -7.451e-09, 0.0)
ob_lift2.lock_rotations_4d = False
ob_lift2.empty_display_type = 'ARROWS'
ob_lift2.lineart.crease_threshold = 0.0
ob_tank.location = (0.0, -7.451e-09, 0.0)
ob_tank.lock_rotations_4d = False
ob_tank.empty_display_type = 'ARROWS'
ob_tank.lineart.crease_threshold = 0.0
ob_lift0.location = (0.0, -7.451e-09, 0.0)
ob_lift0.lock_rotations_4d = False
ob_lift0.empty_display_type = 'ARROWS'
ob_lift0.lineart.crease_threshold = 0.0

# ---- collection membership
col_collection.objects.link(ob_lightsb)
col_collection.objects.link(ob_body)
col_collection.objects.link(ob_wheelrf)
col_collection.objects.link(ob_wheelrb)
col_collection.objects.link(ob_wheellb)
col_collection.objects.link(ob_wheellf)
col_collection.objects.link(ob_lightsf)
col_collection.objects.link(ob_lift1)
col_collection.objects.link(ob_lift2)
col_collection.objects.link(ob_tank)
col_collection.objects.link(ob_lift0)

# ---- scene / render settings (as saved in the file)
scene.frame_start = 1; scene.frame_end = 250; scene.frame_set(109)
scene.render.engine = 'BLENDER_EEVEE_NEXT'
scene.cycles.sampling_pattern = 'TABULATED_SOBOL'
scene.view_settings.view_transform = 'Filmic'
bpy.context.view_layer.update()

# ---- added for rendering (the .blend has no active camera and no usable light): camera, sun
cam_auto = bpy.data.cameras.new('AutoCamera')
cam_auto.lens = 50.0
cam_auto.sensor_width = 36.0
cam_auto.clip_end = 1000.0
ob_auto_camera = bpy.data.objects.new('AutoCamera', cam_auto)
scene.collection.objects.link(ob_auto_camera)
ob_auto_camera.location = (2.52005, -3.34875, 2.53729)
ob_auto_camera.rotation_euler = (1.09748, -7.21219e-08, 0.694738)
scene.camera = ob_auto_camera
light_auto_sun = bpy.data.lights.new('AutoSun', 'SUN')
light_auto_sun.energy = 3.0
light_auto_sun.angle = 0.0523599
ob_auto_sun = bpy.data.objects.new('AutoSun', light_auto_sun)
scene.collection.objects.link(ob_auto_sun)
ob_auto_sun.rotation_euler = (0.872665, 0.174533, 0.523599)
bpy.context.view_layer.update()

